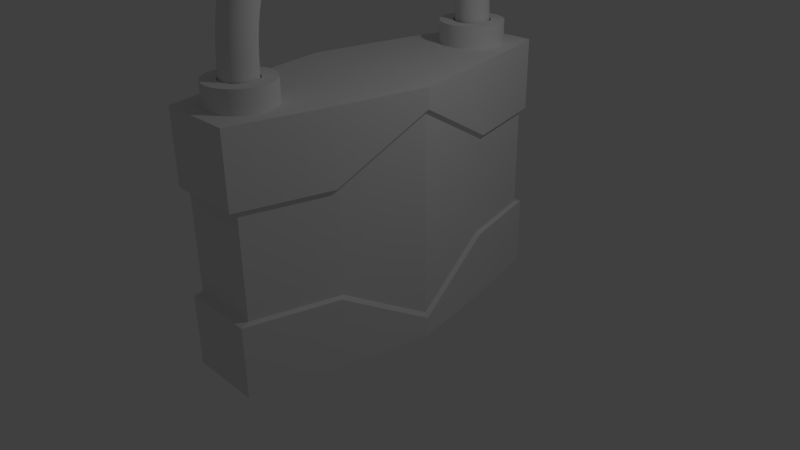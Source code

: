 # Source: Candado.blend  (saved by Blender 2.75.0; exported with 4.5.12 LTS)
import bpy
from mathutils import Matrix  # noqa: F401  (used for matrix-valued properties, if any)

bpy.ops.wm.read_factory_settings(use_empty=True)
scene = bpy.context.scene
scene.name = 'Scene'

# ---- collections
col_collection_1 = bpy.data.collections.new('Collection 1'); scene.collection.children.link(col_collection_1)

# ---- materials (node trees are filled in below, after node groups)
mat_material = bpy.data.materials.new('Material')
mat_material.alpha_threshold = 0.0
mat_material.use_transparent_shadow = False
mat_material.roughness = 0.5
mat_material.line_color = (0.0, 0.0, 0.0, 1.0)

# ---- material node trees

# ---- world
world_world = bpy.data.worlds.new('World'); scene.world = world_world
world_world.color = (0.05088, 0.05088, 0.05088)
world_world.use_sun_shadow = False
world_world.sun_shadow_jitter_overblur = 0.0
world_world.cycles.sampling_method = 'MANUAL'
world_world.cycles.sample_map_resolution = 256

# ---- cameras
cam_camera = bpy.data.cameras.new('Camera')
cam_camera.clip_end = 100.0
cam_camera.lens = 35.0
cam_camera.sensor_width = 32.0
cam_camera.sensor_height = 18.0
cam_camera.ortho_scale = 7.314
cam_camera.dof.focus_distance = 0.0
cam_camera.dof.aperture_fstop = 128.0

# ---- lights
light_lamp = bpy.data.lights.new('Lamp', 'POINT')
light_lamp.transmission_factor = 0.0
light_lamp.cutoff_distance = 30.0
light_lamp.energy = 100.0
light_lamp.shadow_buffer_clip_start = 1.001
light_lamp.shadow_soft_size = 0.1
light_lamp.shadow_maximum_resolution = 0.006
light_lamp.use_absolute_resolution = True
light_lamp.cycles.use_multiple_importance_sampling = False

# ---- meshes
me_mesh = bpy.data.meshes.new('Mesh')
me_mesh.from_pydata([(-0.8138, 0.03737, 0.05068), (-0.7905, 0.03697, 0.0964), (-0.7543, 0.03633, 0.1327), (-0.7086, 0.03553, 0.156), (-0.6579, 0.03465, 0.164), (-0.6072, 0.03376, 0.156), (-0.5615, 0.03297, 0.1327), (-0.5252, 0.03233, 0.0964), (-0.5019, 0.03193, 0.05068), (-0.4939, 0.03179, -1.577e-07), (-0.5019, 0.03193, -0.05068), (-0.5252, 0.03233, -0.0964), (-0.5615, 0.03297, -0.1327), (-0.6072, 0.03376, -0.156), (-0.6579, 0.03465, -0.164), (-0.7086, 0.03553, -0.156), (-0.7543, 0.03633, -0.1327), (-0.7905, 0.03697, -0.0964), (-0.8138, 0.03737, -0.05068), (-0.8219, 0.03751, 2.454e-07), (-0.8106, 0.1628, 0.05068), (-0.7874, 0.1619, 0.0964), (-0.7511, 0.1605, 0.1327), (-0.7054, 0.1588, 0.156), (-0.6548, 0.1568, 0.164), (-0.6041, 0.1549, 0.156), (-0.5584, 0.1531, 0.1327), (-0.5222, 0.1517, 0.0964), (-0.4989, 0.1508, 0.05068), (-0.4909, 0.1505, -1.575e-07), (-0.4989, 0.1508, -0.05068), (-0.5222, 0.1517, -0.0964), (-0.5584, 0.1531, -0.1327), (-0.6041, 0.1549, -0.156), (-0.6548, 0.1568, -0.164), (-0.7054, 0.1588, -0.156), (-0.7511, 0.1605, -0.1327), (-0.7874, 0.1619, -0.0964), (-0.8106, 0.1628, -0.05068), (-0.8187, 0.1631, 2.453e-07), (-0.8045, 0.2822, 0.05068), (-0.7812, 0.2806, 0.0964), (-0.745, 0.278, 0.1327), (-0.6994, 0.2748, 0.156), (-0.6489, 0.2712, 0.164), (-0.5983, 0.2677, 0.156), (-0.5527, 0.2644, 0.1327), (-0.5165, 0.2619, 0.0964), (-0.4933, 0.2602, 0.05068), (-0.4853, 0.2597, -1.574e-07), (-0.4933, 0.2602, -0.05068), (-0.5165, 0.2619, -0.0964), (-0.5527, 0.2644, -0.1327), (-0.5983, 0.2677, -0.156), (-0.6489, 0.2712, -0.164), (-0.6994, 0.2748, -0.156), (-0.745, 0.278, -0.1327), (-0.7812, 0.2806, -0.0964), (-0.8045, 0.2822, -0.05068), (-0.8125, 0.2828, 2.454e-07), (-0.7942, 0.3964, 0.05068), (-0.771, 0.3938, 0.0964), (-0.735, 0.3896, 0.1327), (-0.6896, 0.3843, 0.156), (-0.6392, 0.3785, 0.164), (-0.5889, 0.3727, 0.156), (-0.5435, 0.3674, 0.1327), (-0.5074, 0.3633, 0.0964), (-0.4843, 0.3606, 0.05068), (-0.4763, 0.3597, -1.572e-07), (-0.4843, 0.3606, -0.05068), (-0.5074, 0.3633, -0.0964), (-0.5435, 0.3674, -0.1327), (-0.5889, 0.3727, -0.156), (-0.6392, 0.3785, -0.164), (-0.6896, 0.3843, -0.156), (-0.735, 0.3896, -0.1327), (-0.771, 0.3938, -0.0964), (-0.7942, 0.3964, -0.05068), (-0.8022, 0.3974, 2.442e-07), (-0.7786, 0.5062, 0.05068), (-0.7556, 0.5022, 0.0964), (-0.7199, 0.4959, 0.1327), (-0.6749, 0.488, 0.156), (-0.625, 0.4792, 0.164), (-0.575, 0.4705, 0.156), (-0.53, 0.4625, 0.1327), (-0.4943, 0.4563, 0.0964), (-0.4713, 0.4522, 0.05068), (-0.4634, 0.4508, -1.562e-07), (-0.4713, 0.4522, -0.05068), (-0.4943, 0.4563, -0.0964), (-0.53, 0.4625, -0.1327), (-0.575, 0.4705, -0.156), (-0.625, 0.4792, -0.164), (-0.6749, 0.488, -0.156), (-0.7199, 0.4959, -0.1327), (-0.7556, 0.5022, -0.0964), (-0.7786, 0.5062, -0.05068), (-0.7865, 0.5076, 2.452e-07), (-0.7563, 0.6122, 0.05068), (-0.7337, 0.6065, 0.0964), (-0.6985, 0.5976, 0.1327), (-0.6542, 0.5864, 0.156), (-0.6051, 0.574, 0.164), (-0.5559, 0.5616, 0.156), (-0.5116, 0.5504, 0.1327), (-0.4764, 0.5415, 0.0964), (-0.4538, 0.5358, 0.05068), (-0.4461, 0.5338, -1.558e-07), (-0.4538, 0.5358, -0.05068), (-0.4764, 0.5415, -0.0964), (-0.5116, 0.5504, -0.1327), (-0.5559, 0.5616, -0.156), (-0.6051, 0.574, -0.164), (-0.6542, 0.5864, -0.156), (-0.6985, 0.5976, -0.1327), (-0.7337, 0.6065, -0.0964), (-0.7563, 0.6122, -0.05068), (-0.7641, 0.6141, 2.438e-07), (-0.7259, 0.7146, 0.05068), (-0.7039, 0.7069, 0.0964), (-0.6697, 0.695, 0.1327), (-0.6265, 0.68, 0.156), (-0.5786, 0.6633, 0.164), (-0.5308, 0.6467, 0.156), (-0.4876, 0.6317, 0.1327), (-0.4533, 0.6198, 0.0964), (-0.4313, 0.6121, 0.05068), (-0.4237, 0.6095, -1.548e-07), (-0.4313, 0.6121, -0.05068), (-0.4533, 0.6198, -0.0964), (-0.4876, 0.6317, -0.1327), (-0.5308, 0.6467, -0.156), (-0.5786, 0.6633, -0.164), (-0.6265, 0.68, -0.156), (-0.6697, 0.695, -0.1327), (-0.7039, 0.7069, -0.0964), (-0.7259, 0.7146, -0.05068), (-0.7335, 0.7172, 2.428e-07), (-0.6862, 0.8134, 0.05068), (-0.6651, 0.8036, 0.0964), (-0.6322, 0.7884, 0.1327), (-0.5907, 0.7692, 0.156), (-0.5447, 0.7479, 0.164), (-0.4987, 0.7266, 0.156), (-0.4572, 0.7074, 0.1327), (-0.4243, 0.6921, 0.0964), (-0.4032, 0.6823, 0.05068), (-0.3959, 0.6789, -1.558e-07), (-0.4032, 0.6823, -0.05068), (-0.4243, 0.6921, -0.0964), (-0.4572, 0.7074, -0.1327), (-0.4987, 0.7266, -0.156), (-0.5447, 0.7479, -0.164), (-0.5907, 0.7692, -0.156), (-0.6322, 0.7884, -0.1327), (-0.6651, 0.8036, -0.0964), (-0.6862, 0.8134, -0.05068), (-0.6935, 0.8168, 2.428e-07), (-0.635, 0.9101, 0.05068), (-0.6152, 0.8979, 0.0964), (-0.5843, 0.8788, 0.1327), (-0.5454, 0.8548, 0.156), (-0.5023, 0.8282, 0.164), (-0.4592, 0.8016, 0.156), (-0.4203, 0.7776, 0.1327), (-0.3894, 0.7585, 0.0964), (-0.3696, 0.7463, 0.05068), (-0.3627, 0.7421, -1.558e-07), (-0.3696, 0.7463, -0.05068), (-0.3894, 0.7585, -0.0964), (-0.4203, 0.7776, -0.1327), (-0.4592, 0.8016, -0.156), (-0.5023, 0.8282, -0.164), (-0.5454, 0.8548, -0.156), (-0.5843, 0.8788, -0.1327), (-0.6152, 0.8979, -0.0964), (-0.635, 0.9101, -0.05068), (-0.6419, 0.9143, 2.447e-07), (-0.5225, 1.067, 0.05068), (-0.5048, 1.052, 0.0964), (-0.4772, 1.028, 0.1327), (-0.4425, 0.9988, 0.156), (-0.404, 0.9658, 0.164), (-0.3655, 0.9328, 0.156), (-0.3308, 0.9031, 0.1327), (-0.3032, 0.8795, 0.0964), (-0.2855, 0.8643, 0.05068), (-0.2794, 0.8591, -1.576e-07), (-0.2855, 0.8643, -0.05068), (-0.3032, 0.8795, -0.0964), (-0.3308, 0.9031, -0.1327), (-0.3655, 0.9328, -0.156), (-0.404, 0.9658, -0.164), (-0.4425, 0.9988, -0.156), (-0.4772, 1.028, -0.1327), (-0.5048, 1.052, -0.0964), (-0.5225, 1.067, -0.05068), (-0.5286, 1.072, 2.484e-07), (-0.3905, 1.196, 0.05068), (-0.3758, 1.178, 0.0964), (-0.3529, 1.15, 0.1327), (-0.324, 1.115, 0.156), (-0.292, 1.075, 0.164), (-0.26, 1.036, 0.156), (-0.2312, 1.001, 0.1327), (-0.2083, 0.9725, 0.0964), (-0.1935, 0.9544, 0.05068), (-0.1885, 0.9482, -1.576e-07), (-0.1935, 0.9544, -0.05068), (-0.2083, 0.9725, -0.0964), (-0.2312, 1.001, -0.1327), (-0.26, 1.036, -0.156), (-0.292, 1.075, -0.164), (-0.324, 1.115, -0.156), (-0.3529, 1.15, -0.1327), (-0.3758, 1.178, -0.0964), (-0.3905, 1.196, -0.05068), (-0.3956, 1.203, 2.503e-07), (-0.2423, 1.296, 0.05068), (-0.231, 1.276, 0.0964), (-0.2134, 1.244, 0.1327), (-0.1911, 1.204, 0.156), (-0.1665, 1.16, 0.164), (-0.1419, 1.116, 0.156), (-0.1197, 1.076, 0.1327), (-0.1021, 1.044, 0.0964), (-0.09078, 1.023, 0.05068), (-0.08688, 1.016, -1.632e-07), (-0.09078, 1.023, -0.05068), (-0.1021, 1.044, -0.0964), (-0.1197, 1.076, -0.1327), (-0.1419, 1.116, -0.156), (-0.1665, 1.16, -0.164), (-0.1911, 1.204, -0.156), (-0.2134, 1.244, -0.1327), (-0.231, 1.276, -0.0964), (-0.2423, 1.296, -0.05068), (-0.2462, 1.303, 2.54e-07), (-0.0812, 1.369, 0.05068), (-0.07321, 1.347, 0.0964), (-0.06077, 1.313, 0.1327), (-0.04508, 1.27, 0.156), (-0.0277, 1.222, 0.164), (-0.01032, 1.175, 0.156), (0.005361, 1.132, 0.1327), (0.01781, 1.098, 0.0964), (0.0258, 1.076, 0.05068), (0.02855, 1.068, -1.632e-07), (0.0258, 1.076, -0.05068), (0.01781, 1.098, -0.0964), (0.005361, 1.132, -0.1327), (-0.01032, 1.175, -0.156), (-0.0277, 1.222, -0.164), (-0.04508, 1.27, -0.156), (-0.06077, 1.313, -0.1327), (-0.07321, 1.347, -0.0964), (-0.0812, 1.369, -0.05068), (-0.08395, 1.376, 2.615e-07), (0.08995, 1.418, 0.05068), (0.09508, 1.395, 0.0964), (0.1031, 1.36, 0.1327), (0.1131, 1.315, 0.156), (0.1243, 1.266, 0.164), (0.1355, 1.216, 0.156), (0.1455, 1.172, 0.1327), (0.1535, 1.136, 0.0964), (0.1586, 1.113, 0.05068), (0.1604, 1.106, -1.595e-07), (0.1586, 1.113, -0.05068), (0.1535, 1.136, -0.0964), (0.1455, 1.172, -0.1327), (0.1355, 1.216, -0.156), (0.1243, 1.266, -0.164), (0.1131, 1.315, -0.156), (0.1031, 1.36, -0.1327), (0.09508, 1.395, -0.0964), (0.08995, 1.418, -0.05068), (0.08819, 1.426, 2.54e-07), (0.2699, 1.448, 0.05068), (0.2728, 1.425, 0.0964), (0.2773, 1.389, 0.1327), (0.283, 1.343, 0.156), (0.2894, 1.293, 0.164), (0.2957, 1.243, 0.156), (0.3014, 1.198, 0.1327), (0.3059, 1.162, 0.0964), (0.3088, 1.138, 0.05068), (0.3098, 1.13, -1.632e-07), (0.3088, 1.138, -0.05068), (0.3059, 1.162, -0.0964), (0.3014, 1.198, -0.1327), (0.2957, 1.243, -0.156), (0.2894, 1.293, -0.164), (0.283, 1.343, -0.156), (0.2773, 1.389, -0.1327), (0.2728, 1.425, -0.0964), (0.2699, 1.448, -0.05068), (0.2689, 1.456, 2.54e-07), (0.4586, 1.464, 0.05068), (0.46, 1.441, 0.0964), (0.462, 1.404, 0.1327), (0.4646, 1.359, 0.156), (0.4675, 1.308, 0.164), (0.4704, 1.258, 0.156), (0.4729, 1.212, 0.1327), (0.475, 1.176, 0.0964), (0.4763, 1.153, 0.05068), (0.4768, 1.145, -1.595e-07), (0.4763, 1.153, -0.05068), (0.475, 1.176, -0.0964), (0.4729, 1.212, -0.1327), (0.4704, 1.258, -0.156), (0.4675, 1.308, -0.164), (0.4646, 1.359, -0.156), (0.462, 1.404, -0.1327), (0.46, 1.441, -0.0964), (0.4586, 1.464, -0.05068), (0.4582, 1.472, 2.615e-07), (0.6566, 1.47, 0.05068), (0.6569, 1.447, 0.0964), (0.6574, 1.41, 0.1327), (0.658, 1.365, 0.156), (0.6586, 1.314, 0.164), (0.6593, 1.263, 0.156), (0.6599, 1.217, 0.1327), (0.6603, 1.181, 0.0964), (0.6606, 1.158, 0.05068), (0.6607, 1.15, -1.67e-07), (0.6606, 1.158, -0.05068), (0.6603, 1.181, -0.0964), (0.6599, 1.217, -0.1327), (0.6593, 1.263, -0.156), (0.6586, 1.314, -0.164), (0.658, 1.365, -0.156), (0.6574, 1.41, -0.1327), (0.6569, 1.447, -0.0964), (0.6566, 1.47, -0.05068), (0.6565, 1.478, 2.503e-07), (0.8645, 1.469, 0.05068), (0.8643, 1.446, 0.0964), (0.8639, 1.41, 0.1327), (0.8634, 1.364, 0.156), (0.8628, 1.313, 0.164), (0.8623, 1.262, 0.156), (0.8618, 1.217, 0.1327), (0.8614, 1.18, 0.0964), (0.8612, 1.157, 0.05068), (0.8611, 1.149, -1.595e-07), (0.8612, 1.157, -0.05068), (0.8614, 1.18, -0.0964), (0.8618, 1.217, -0.1327), (0.8623, 1.262, -0.156), (0.8628, 1.313, -0.164), (0.8634, 1.364, -0.156), (0.8639, 1.41, -0.1327), (0.8643, 1.446, -0.0964), (0.8645, 1.469, -0.05068), (0.8646, 1.477, 2.54e-07), (1.083, 1.465, 0.05068), (1.082, 1.442, 0.0964), (1.082, 1.406, 0.1327), (1.081, 1.36, 0.156), (1.315, 1.305, 0.164), (1.22, 1.259, 0.156), (1.142, 1.213, 0.1327), (1.078, 1.177, 0.0964), (1.077, 1.153, 0.05068), (1.077, 1.145, -1.632e-07), (1.077, 1.153, -0.05068), (1.078, 1.177, -0.0964), (1.142, 1.213, -0.1327), (1.22, 1.259, -0.156), (1.314, 1.305, -0.164), (1.081, 1.36, -0.156), (1.082, 1.406, -0.1327), (1.082, 1.442, -0.0964), (1.083, 1.465, -0.05068), (1.083, 1.473, 2.54e-07), (1.319, 1.461, 0.05068), (1.319, 1.438, 0.0964), (1.318, 1.402, 0.1327), (1.318, 1.356, 0.156), (1.317, 1.255, 0.156), (1.316, 1.209, 0.1327), (1.316, 1.173, 0.0964), (1.315, 1.149, 0.05068), (1.315, 1.141, -1.675e-07), (1.315, 1.149, -0.05068), (1.316, 1.173, -0.0964), (1.316, 1.209, -0.1327), (1.317, 1.255, -0.156), (1.318, 1.356, -0.156), (1.318, 1.402, -0.1327), (1.319, 1.438, -0.0964), (1.319, 1.461, -0.05068), (1.319, 1.469, 2.572e-07), (3.035, 1.46, 0.05068), (3.035, 1.437, 0.0964), (3.036, 1.401, 0.1327), (3.036, 1.355, 0.156), (3.036, 1.304, 0.164), (3.037, 1.254, 0.156), (3.037, 1.208, 0.1327), (3.037, 1.172, 0.0964), (3.037, 1.148, 0.05068), (3.037, 1.14, -2.826e-07), (3.037, 1.148, -0.05068), (3.037, 1.172, -0.0964), (3.037, 1.208, -0.1327), (3.037, 1.254, -0.156), (3.036, 1.304, -0.164), (3.036, 1.355, -0.156), (3.036, 1.401, -0.1327), (3.035, 1.437, -0.0964), (3.035, 1.46, -0.05068), (3.035, 1.468, 1.533e-07), (-0.8138, -0.03737, 0.05068), (-0.7905, -0.03697, 0.0964), (-0.7543, -0.03633, 0.1327), (-0.7086, -0.03553, 0.156), (-0.6579, -0.03465, 0.164), (-0.6072, -0.03376, 0.156), (-0.5615, -0.03297, 0.1327), (-0.5252, -0.03233, 0.0964), (-0.5019, -0.03193, 0.05068), (-0.4939, -0.03179, -1.577e-07), (-0.5019, -0.03193, -0.05068), (-0.5252, -0.03233, -0.0964), (-0.5615, -0.03297, -0.1327), (-0.6072, -0.03376, -0.156), (-0.6579, -0.03465, -0.164), (-0.7086, -0.03553, -0.156), (-0.7543, -0.03633, -0.1327), (-0.7905, -0.03697, -0.0964), (-0.8138, -0.03737, -0.05068), (-0.8219, -0.03751, 2.454e-07), (-0.8106, -0.1628, 0.05068), (-0.7874, -0.1619, 0.0964), (-0.7511, -0.1605, 0.1327), (-0.7054, -0.1588, 0.156), (-0.6548, -0.1568, 0.164), (-0.6041, -0.1549, 0.156), (-0.5584, -0.1531, 0.1327), (-0.5222, -0.1517, 0.0964), (-0.4989, -0.1508, 0.05068), (-0.4909, -0.1505, -1.575e-07), (-0.4989, -0.1508, -0.05068), (-0.5222, -0.1517, -0.0964), (-0.5584, -0.1531, -0.1327), (-0.6041, -0.1549, -0.156), (-0.6548, -0.1568, -0.164), (-0.7054, -0.1588, -0.156), (-0.7511, -0.1605, -0.1327), (-0.7874, -0.1619, -0.0964), (-0.8106, -0.1628, -0.05068), (-0.8187, -0.1631, 2.453e-07), (-0.8045, -0.2822, 0.05068), (-0.7812, -0.2806, 0.0964), (-0.745, -0.278, 0.1327), (-0.6994, -0.2748, 0.156), (-0.6489, -0.2712, 0.164), (-0.5983, -0.2677, 0.156), (-0.5527, -0.2644, 0.1327), (-0.5165, -0.2619, 0.0964), (-0.4933, -0.2602, 0.05068), (-0.4853, -0.2597, -1.574e-07), (-0.4933, -0.2602, -0.05068), (-0.5165, -0.2619, -0.0964), (-0.5527, -0.2644, -0.1327), (-0.5983, -0.2677, -0.156), (-0.6489, -0.2712, -0.164), (-0.6994, -0.2748, -0.156), (-0.745, -0.278, -0.1327), (-0.7812, -0.2806, -0.0964), (-0.8045, -0.2822, -0.05068), (-0.8125, -0.2828, 2.454e-07), (-0.7942, -0.3964, 0.05068), (-0.771, -0.3938, 0.0964), (-0.735, -0.3896, 0.1327), (-0.6896, -0.3843, 0.156), (-0.6392, -0.3785, 0.164), (-0.5889, -0.3727, 0.156), (-0.5435, -0.3674, 0.1327), (-0.5074, -0.3633, 0.0964), (-0.4843, -0.3606, 0.05068), (-0.4763, -0.3597, -1.572e-07), (-0.4843, -0.3606, -0.05068), (-0.5074, -0.3633, -0.0964), (-0.5435, -0.3674, -0.1327), (-0.5889, -0.3727, -0.156), (-0.6392, -0.3785, -0.164), (-0.6896, -0.3843, -0.156), (-0.735, -0.3896, -0.1327), (-0.771, -0.3938, -0.0964), (-0.7942, -0.3964, -0.05068), (-0.8022, -0.3974, 2.442e-07), (-0.7786, -0.5062, 0.05068), (-0.7556, -0.5022, 0.0964), (-0.7199, -0.4959, 0.1327), (-0.6749, -0.488, 0.156), (-0.625, -0.4792, 0.164), (-0.575, -0.4705, 0.156), (-0.53, -0.4625, 0.1327), (-0.4943, -0.4563, 0.0964), (-0.4713, -0.4522, 0.05068), (-0.4634, -0.4508, -1.562e-07), (-0.4713, -0.4522, -0.05068), (-0.4943, -0.4563, -0.0964), (-0.53, -0.4625, -0.1327), (-0.575, -0.4705, -0.156), (-0.625, -0.4792, -0.164), (-0.6749, -0.488, -0.156), (-0.7199, -0.4959, -0.1327), (-0.7556, -0.5022, -0.0964), (-0.7786, -0.5062, -0.05068), (-0.7865, -0.5076, 2.452e-07), (-0.7563, -0.6122, 0.05068), (-0.7337, -0.6065, 0.0964), (-0.6985, -0.5976, 0.1327), (-0.6542, -0.5864, 0.156), (-0.6051, -0.574, 0.164), (-0.5559, -0.5616, 0.156), (-0.5116, -0.5504, 0.1327), (-0.4764, -0.5415, 0.0964), (-0.4538, -0.5358, 0.05068), (-0.4461, -0.5338, -1.558e-07), (-0.4538, -0.5358, -0.05068), (-0.4764, -0.5415, -0.0964), (-0.5116, -0.5504, -0.1327), (-0.5559, -0.5616, -0.156), (-0.6051, -0.574, -0.164), (-0.6542, -0.5864, -0.156), (-0.6985, -0.5976, -0.1327), (-0.7337, -0.6065, -0.0964), (-0.7563, -0.6122, -0.05068), (-0.7641, -0.6141, 2.438e-07), (-0.7259, -0.7146, 0.05068), (-0.7039, -0.7069, 0.0964), (-0.6697, -0.695, 0.1327), (-0.6265, -0.68, 0.156), (-0.5786, -0.6633, 0.164), (-0.5308, -0.6467, 0.156), (-0.4876, -0.6317, 0.1327), (-0.4533, -0.6198, 0.0964), (-0.4313, -0.6121, 0.05068), (-0.4237, -0.6095, -1.548e-07), (-0.4313, -0.6121, -0.05068), (-0.4533, -0.6198, -0.0964), (-0.4876, -0.6317, -0.1327), (-0.5308, -0.6467, -0.156), (-0.5786, -0.6633, -0.164), (-0.6265, -0.68, -0.156), (-0.6697, -0.695, -0.1327), (-0.7039, -0.7069, -0.0964), (-0.7259, -0.7146, -0.05068), (-0.7335, -0.7172, 2.428e-07), (-0.6862, -0.8134, 0.05068), (-0.6651, -0.8036, 0.0964), (-0.6322, -0.7884, 0.1327), (-0.5907, -0.7692, 0.156), (-0.5447, -0.7479, 0.164), (-0.4987, -0.7266, 0.156), (-0.4572, -0.7074, 0.1327), (-0.4243, -0.6921, 0.0964), (-0.4032, -0.6823, 0.05068), (-0.3959, -0.6789, -1.558e-07), (-0.4032, -0.6823, -0.05068), (-0.4243, -0.6921, -0.0964), (-0.4572, -0.7074, -0.1327), (-0.4987, -0.7266, -0.156), (-0.5447, -0.7479, -0.164), (-0.5907, -0.7692, -0.156), (-0.6322, -0.7884, -0.1327), (-0.6651, -0.8036, -0.0964), (-0.6862, -0.8134, -0.05068), (-0.6935, -0.8168, 2.428e-07), (-0.635, -0.9101, 0.05068), (-0.6152, -0.8979, 0.0964), (-0.5843, -0.8788, 0.1327), (-0.5454, -0.8548, 0.156), (-0.5023, -0.8282, 0.164), (-0.4592, -0.8016, 0.156), (-0.4203, -0.7776, 0.1327), (-0.3894, -0.7585, 0.0964), (-0.3696, -0.7463, 0.05068), (-0.3627, -0.7421, -1.558e-07), (-0.3696, -0.7463, -0.05068), (-0.3894, -0.7585, -0.0964), (-0.4203, -0.7776, -0.1327), (-0.4592, -0.8016, -0.156), (-0.5023, -0.8282, -0.164), (-0.5454, -0.8548, -0.156), (-0.5843, -0.8788, -0.1327), (-0.6152, -0.8979, -0.0964), (-0.635, -0.9101, -0.05068), (-0.6419, -0.9143, 2.447e-07), (-0.5225, -1.067, 0.05068), (-0.5048, -1.052, 0.0964), (-0.4772, -1.028, 0.1327), (-0.4425, -0.9988, 0.156), (-0.404, -0.9658, 0.164), (-0.3655, -0.9328, 0.156), (-0.3308, -0.9031, 0.1327), (-0.3032, -0.8795, 0.0964), (-0.2855, -0.8643, 0.05068), (-0.2794, -0.8591, -1.576e-07), (-0.2855, -0.8643, -0.05068), (-0.3032, -0.8795, -0.0964), (-0.3308, -0.9031, -0.1327), (-0.3655, -0.9328, -0.156), (-0.404, -0.9658, -0.164), (-0.4425, -0.9988, -0.156), (-0.4772, -1.028, -0.1327), (-0.5048, -1.052, -0.0964), (-0.5225, -1.067, -0.05068), (-0.5286, -1.072, 2.484e-07), (-0.3905, -1.196, 0.05068), (-0.3758, -1.178, 0.0964), (-0.3529, -1.15, 0.1327), (-0.324, -1.115, 0.156), (-0.292, -1.075, 0.164), (-0.26, -1.036, 0.156), (-0.2312, -1.001, 0.1327), (-0.2083, -0.9725, 0.0964), (-0.1935, -0.9544, 0.05068), (-0.1885, -0.9482, -1.576e-07), (-0.1935, -0.9544, -0.05068), (-0.2083, -0.9725, -0.0964), (-0.2312, -1.001, -0.1327), (-0.26, -1.036, -0.156), (-0.292, -1.075, -0.164), (-0.324, -1.115, -0.156), (-0.3529, -1.15, -0.1327), (-0.3758, -1.178, -0.0964), (-0.3905, -1.196, -0.05068), (-0.3956, -1.203, 2.503e-07), (-0.2423, -1.296, 0.05068), (-0.231, -1.276, 0.0964), (-0.2134, -1.244, 0.1327), (-0.1911, -1.204, 0.156), (-0.1665, -1.16, 0.164), (-0.1419, -1.116, 0.156), (-0.1197, -1.076, 0.1327), (-0.1021, -1.044, 0.0964), (-0.09078, -1.023, 0.05068), (-0.08688, -1.016, -1.632e-07), (-0.09078, -1.023, -0.05068), (-0.1021, -1.044, -0.0964), (-0.1197, -1.076, -0.1327), (-0.1419, -1.116, -0.156), (-0.1665, -1.16, -0.164), (-0.1911, -1.204, -0.156), (-0.2134, -1.244, -0.1327), (-0.231, -1.276, -0.0964), (-0.2423, -1.296, -0.05068), (-0.2462, -1.303, 2.54e-07), (-0.0812, -1.369, 0.05068), (-0.07321, -1.347, 0.0964), (-0.06077, -1.313, 0.1327), (-0.04508, -1.27, 0.156), (-0.0277, -1.222, 0.164), (-0.01032, -1.175, 0.156), (0.005361, -1.132, 0.1327), (0.01781, -1.098, 0.0964), (0.0258, -1.076, 0.05068), (0.02855, -1.068, -1.632e-07), (0.0258, -1.076, -0.05068), (0.01781, -1.098, -0.0964), (0.005361, -1.132, -0.1327), (-0.01032, -1.175, -0.156), (-0.0277, -1.222, -0.164), (-0.04508, -1.27, -0.156), (-0.06077, -1.313, -0.1327), (-0.07321, -1.347, -0.0964), (-0.0812, -1.369, -0.05068), (-0.08395, -1.376, 2.615e-07), (0.08995, -1.418, 0.05068), (0.09508, -1.395, 0.0964), (0.1031, -1.36, 0.1327), (0.1131, -1.315, 0.156), (0.1243, -1.266, 0.164), (0.1355, -1.216, 0.156), (0.1455, -1.172, 0.1327), (0.1535, -1.136, 0.0964), (0.1586, -1.113, 0.05068), (0.1604, -1.106, -1.595e-07), (0.1586, -1.113, -0.05068), (0.1535, -1.136, -0.0964), (0.1455, -1.172, -0.1327), (0.1355, -1.216, -0.156), (0.1243, -1.266, -0.164), (0.1131, -1.315, -0.156), (0.1031, -1.36, -0.1327), (0.09508, -1.395, -0.0964), (0.08995, -1.418, -0.05068), (0.08819, -1.426, 2.54e-07), (0.2699, -1.448, 0.05068), (0.2728, -1.425, 0.0964), (0.2773, -1.389, 0.1327), (0.283, -1.343, 0.156), (0.2894, -1.293, 0.164), (0.2957, -1.243, 0.156), (0.3014, -1.198, 0.1327), (0.3059, -1.162, 0.0964), (0.3088, -1.138, 0.05068), (0.3098, -1.13, -1.632e-07), (0.3088, -1.138, -0.05068), (0.3059, -1.162, -0.0964), (0.3014, -1.198, -0.1327), (0.2957, -1.243, -0.156), (0.2894, -1.293, -0.164), (0.283, -1.343, -0.156), (0.2773, -1.389, -0.1327), (0.2728, -1.425, -0.0964), (0.2699, -1.448, -0.05068), (0.2689, -1.456, 2.54e-07), (0.4586, -1.464, 0.05068), (0.46, -1.441, 0.0964), (0.462, -1.404, 0.1327), (0.4646, -1.359, 0.156), (0.4675, -1.308, 0.164), (0.4704, -1.258, 0.156), (0.4729, -1.212, 0.1327), (0.475, -1.176, 0.0964), (0.4763, -1.153, 0.05068), (0.4768, -1.145, -1.595e-07), (0.4763, -1.153, -0.05068), (0.475, -1.176, -0.0964), (0.4729, -1.212, -0.1327), (0.4704, -1.258, -0.156), (0.4675, -1.308, -0.164), (0.4646, -1.359, -0.156), (0.462, -1.404, -0.1327), (0.46, -1.441, -0.0964), (0.4586, -1.464, -0.05068), (0.4582, -1.472, 2.615e-07), (0.6566, -1.47, 0.05068), (0.6569, -1.447, 0.0964), (0.6574, -1.41, 0.1327), (0.658, -1.365, 0.156), (0.6586, -1.314, 0.164), (0.6593, -1.263, 0.156), (0.6599, -1.217, 0.1327), (0.6603, -1.181, 0.0964), (0.6606, -1.158, 0.05068), (0.6607, -1.15, -1.67e-07), (0.6606, -1.158, -0.05068), (0.6603, -1.181, -0.0964), (0.6599, -1.217, -0.1327), (0.6593, -1.263, -0.156), (0.6586, -1.314, -0.164), (0.658, -1.365, -0.156), (0.6574, -1.41, -0.1327), (0.6569, -1.447, -0.0964), (0.6566, -1.47, -0.05068), (0.6565, -1.478, 2.503e-07), (0.8645, -1.469, 0.05068), (0.8643, -1.446, 0.0964), (0.8639, -1.41, 0.1327), (0.8634, -1.364, 0.156), (0.8628, -1.313, 0.164), (0.8623, -1.262, 0.156), (0.8618, -1.217, 0.1327), (0.8614, -1.18, 0.0964), (0.8612, -1.157, 0.05068), (0.8611, -1.149, -1.595e-07), (0.8612, -1.157, -0.05068), (0.8614, -1.18, -0.0964), (0.8618, -1.217, -0.1327), (0.8623, -1.262, -0.156), (0.8628, -1.313, -0.164), (0.8634, -1.364, -0.156), (0.8639, -1.41, -0.1327), (0.8643, -1.446, -0.0964), (0.8645, -1.469, -0.05068), (0.8646, -1.477, 2.54e-07), (1.083, -1.465, 0.05068), (1.082, -1.442, 0.0964), (1.082, -1.406, 0.1327), (1.081, -1.36, 0.156), (1.308, -1.306, 0.164), (1.226, -1.259, 0.156), (1.15, -1.213, 0.1327), (1.078, -1.177, 0.0964), (1.077, -1.153, 0.05068), (1.077, -1.145, -1.632e-07), (1.077, -1.153, -0.05068), (1.078, -1.177, -0.0964), (1.15, -1.213, -0.1327), (1.226, -1.259, -0.156), (1.308, -1.306, -0.164), (1.081, -1.36, -0.156), (1.082, -1.406, -0.1327), (1.082, -1.442, -0.0964), (1.083, -1.465, -0.05068), (1.083, -1.473, 2.54e-07), (1.312, -1.461, 0.05068), (1.312, -1.438, 0.0964), (1.311, -1.402, 0.1327), (1.311, -1.356, 0.156), (1.31, -1.255, 0.156), (1.309, -1.209, 0.1327), (1.309, -1.173, 0.0964), (1.309, -1.149, 0.05068), (1.309, -1.141, -1.67e-07), (1.309, -1.149, -0.05068), (1.309, -1.173, -0.0964), (1.309, -1.209, -0.1327), (1.31, -1.255, -0.156), (1.311, -1.356, -0.156), (1.311, -1.402, -0.1327), (1.312, -1.438, -0.0964), (1.312, -1.461, -0.05068), (1.312, -1.469, 2.577e-07), (1.553, -1.46, 0.05068), (1.553, -1.437, 0.0964), (1.553, -1.401, 0.1327), (1.553, -1.355, 0.156), (1.554, -1.304, 0.164), (1.554, -1.254, 0.156), (1.554, -1.208, 0.1327), (1.554, -1.172, 0.0964), (1.555, -1.148, 0.05068), (1.555, -1.14, -1.707e-07), (1.555, -1.148, -0.05068), (1.554, -1.172, -0.0964), (1.554, -1.208, -0.1327), (1.554, -1.254, -0.156), (1.554, -1.304, -0.164), (1.553, -1.355, -0.156), (1.553, -1.401, -0.1327), (1.553, -1.437, -0.0964), (1.553, -1.46, -0.05068), (1.553, -1.468, 2.652e-07)], [], [(0, 20, 39, 19), (1, 21, 20, 0), (2, 22, 21, 1), (3, 23, 22, 2), (4, 24, 23, 3), (5, 25, 24, 4), (6, 26, 25, 5), (7, 27, 26, 6), (8, 28, 27, 7), (9, 29, 28, 8), (10, 30, 29, 9), (11, 31, 30, 10), (12, 32, 31, 11), (13, 33, 32, 12), (14, 34, 33, 13), (15, 35, 34, 14), (16, 36, 35, 15), (17, 37, 36, 16), (18, 38, 37, 17), (19, 39, 38, 18), (20, 40, 59, 39), (21, 41, 40, 20), (22, 42, 41, 21), (23, 43, 42, 22), (24, 44, 43, 23), (25, 45, 44, 24), (26, 46, 45, 25), (27, 47, 46, 26), (28, 48, 47, 27), (29, 49, 48, 28), (30, 50, 49, 29), (31, 51, 50, 30), (32, 52, 51, 31), (33, 53, 52, 32), (34, 54, 53, 33), (35, 55, 54, 34), (36, 56, 55, 35), (37, 57, 56, 36), (38, 58, 57, 37), (39, 59, 58, 38), (40, 60, 79, 59), (41, 61, 60, 40), (42, 62, 61, 41), (43, 63, 62, 42), (44, 64, 63, 43), (45, 65, 64, 44), (46, 66, 65, 45), (47, 67, 66, 46), (48, 68, 67, 47), (49, 69, 68, 48), (50, 70, 69, 49), (51, 71, 70, 50), (52, 72, 71, 51), (53, 73, 72, 52), (54, 74, 73, 53), (55, 75, 74, 54), (56, 76, 75, 55), (57, 77, 76, 56), (58, 78, 77, 57), (59, 79, 78, 58), (60, 80, 99, 79), (61, 81, 80, 60), (62, 82, 81, 61), (63, 83, 82, 62), (64, 84, 83, 63), (65, 85, 84, 64), (66, 86, 85, 65), (67, 87, 86, 66), (68, 88, 87, 67), (69, 89, 88, 68), (70, 90, 89, 69), (71, 91, 90, 70), (72, 92, 91, 71), (73, 93, 92, 72), (74, 94, 93, 73), (75, 95, 94, 74), (76, 96, 95, 75), (77, 97, 96, 76), (78, 98, 97, 77), (79, 99, 98, 78), (80, 100, 119, 99), (81, 101, 100, 80), (82, 102, 101, 81), (83, 103, 102, 82), (84, 104, 103, 83), (85, 105, 104, 84), (86, 106, 105, 85), (87, 107, 106, 86), (88, 108, 107, 87), (89, 109, 108, 88), (90, 110, 109, 89), (91, 111, 110, 90), (92, 112, 111, 91), (93, 113, 112, 92), (94, 114, 113, 93), (95, 115, 114, 94), (96, 116, 115, 95), (97, 117, 116, 96), (98, 118, 117, 97), (99, 119, 118, 98), (100, 120, 139, 119), (101, 121, 120, 100), (102, 122, 121, 101), (103, 123, 122, 102), (104, 124, 123, 103), (105, 125, 124, 104), (106, 126, 125, 105), (107, 127, 126, 106), (108, 128, 127, 107), (109, 129, 128, 108), (110, 130, 129, 109), (111, 131, 130, 110), (112, 132, 131, 111), (113, 133, 132, 112), (114, 134, 133, 113), (115, 135, 134, 114), (116, 136, 135, 115), (117, 137, 136, 116), (118, 138, 137, 117), (119, 139, 138, 118), (120, 140, 159, 139), (121, 141, 140, 120), (122, 142, 141, 121), (123, 143, 142, 122), (124, 144, 143, 123), (125, 145, 144, 124), (126, 146, 145, 125), (127, 147, 146, 126), (128, 148, 147, 127), (129, 149, 148, 128), (130, 150, 149, 129), (131, 151, 150, 130), (132, 152, 151, 131), (133, 153, 152, 132), (134, 154, 153, 133), (135, 155, 154, 134), (136, 156, 155, 135), (137, 157, 156, 136), (138, 158, 157, 137), (139, 159, 158, 138), (140, 160, 179, 159), (141, 161, 160, 140), (142, 162, 161, 141), (143, 163, 162, 142), (144, 164, 163, 143), (145, 165, 164, 144), (146, 166, 165, 145), (147, 167, 166, 146), (148, 168, 167, 147), (149, 169, 168, 148), (150, 170, 169, 149), (151, 171, 170, 150), (152, 172, 171, 151), (153, 173, 172, 152), (154, 174, 173, 153), (155, 175, 174, 154), (156, 176, 175, 155), (157, 177, 176, 156), (158, 178, 177, 157), (159, 179, 178, 158), (160, 180, 199, 179), (161, 181, 180, 160), (162, 182, 181, 161), (163, 183, 182, 162), (164, 184, 183, 163), (165, 185, 184, 164), (166, 186, 185, 165), (167, 187, 186, 166), (168, 188, 187, 167), (169, 189, 188, 168), (170, 190, 189, 169), (171, 191, 190, 170), (172, 192, 191, 171), (173, 193, 192, 172), (174, 194, 193, 173), (175, 195, 194, 174), (176, 196, 195, 175), (177, 197, 196, 176), (178, 198, 197, 177), (179, 199, 198, 178), (180, 200, 219, 199), (181, 201, 200, 180), (182, 202, 201, 181), (183, 203, 202, 182), (184, 204, 203, 183), (185, 205, 204, 184), (186, 206, 205, 185), (187, 207, 206, 186), (188, 208, 207, 187), (189, 209, 208, 188), (190, 210, 209, 189), (191, 211, 210, 190), (192, 212, 211, 191), (193, 213, 212, 192), (194, 214, 213, 193), (195, 215, 214, 194), (196, 216, 215, 195), (197, 217, 216, 196), (198, 218, 217, 197), (199, 219, 218, 198), (200, 220, 239, 219), (201, 221, 220, 200), (202, 222, 221, 201), (203, 223, 222, 202), (204, 224, 223, 203), (205, 225, 224, 204), (206, 226, 225, 205), (207, 227, 226, 206), (208, 228, 227, 207), (209, 229, 228, 208), (210, 230, 229, 209), (211, 231, 230, 210), (212, 232, 231, 211), (213, 233, 232, 212), (214, 234, 233, 213), (215, 235, 234, 214), (216, 236, 235, 215), (217, 237, 236, 216), (218, 238, 237, 217), (219, 239, 238, 218), (220, 240, 259, 239), (221, 241, 240, 220), (222, 242, 241, 221), (223, 243, 242, 222), (224, 244, 243, 223), (225, 245, 244, 224), (226, 246, 245, 225), (227, 247, 246, 226), (228, 248, 247, 227), (229, 249, 248, 228), (230, 250, 249, 229), (231, 251, 250, 230), (232, 252, 251, 231), (233, 253, 252, 232), (234, 254, 253, 233), (235, 255, 254, 234), (236, 256, 255, 235), (237, 257, 256, 236), (238, 258, 257, 237), (239, 259, 258, 238), (240, 260, 279, 259), (241, 261, 260, 240), (242, 262, 261, 241), (243, 263, 262, 242), (244, 264, 263, 243), (245, 265, 264, 244), (246, 266, 265, 245), (247, 267, 266, 246), (248, 268, 267, 247), (249, 269, 268, 248), (250, 270, 269, 249), (251, 271, 270, 250), (252, 272, 271, 251), (253, 273, 272, 252), (254, 274, 273, 253), (255, 275, 274, 254), (256, 276, 275, 255), (257, 277, 276, 256), (258, 278, 277, 257), (259, 279, 278, 258), (260, 280, 299, 279), (261, 281, 280, 260), (262, 282, 281, 261), (263, 283, 282, 262), (264, 284, 283, 263), (265, 285, 284, 264), (266, 286, 285, 265), (267, 287, 286, 266), (268, 288, 287, 267), (269, 289, 288, 268), (270, 290, 289, 269), (271, 291, 290, 270), (272, 292, 291, 271), (273, 293, 292, 272), (274, 294, 293, 273), (275, 295, 294, 274), (276, 296, 295, 275), (277, 297, 296, 276), (278, 298, 297, 277), (279, 299, 298, 278), (280, 300, 319, 299), (281, 301, 300, 280), (282, 302, 301, 281), (283, 303, 302, 282), (284, 304, 303, 283), (285, 305, 304, 284), (286, 306, 305, 285), (287, 307, 306, 286), (288, 308, 307, 287), (289, 309, 308, 288), (290, 310, 309, 289), (291, 311, 310, 290), (292, 312, 311, 291), (293, 313, 312, 292), (294, 314, 313, 293), (295, 315, 314, 294), (296, 316, 315, 295), (297, 317, 316, 296), (298, 318, 317, 297), (299, 319, 318, 298), (300, 320, 339, 319), (301, 321, 320, 300), (302, 322, 321, 301), (303, 323, 322, 302), (304, 324, 323, 303), (305, 325, 324, 304), (306, 326, 325, 305), (307, 327, 326, 306), (308, 328, 327, 307), (309, 329, 328, 308), (310, 330, 329, 309), (311, 331, 330, 310), (312, 332, 331, 311), (313, 333, 332, 312), (314, 334, 333, 313), (315, 335, 334, 314), (316, 336, 335, 315), (317, 337, 336, 316), (318, 338, 337, 317), (319, 339, 338, 318), (320, 340, 359, 339), (321, 341, 340, 320), (322, 342, 341, 321), (323, 343, 342, 322), (324, 344, 343, 323), (325, 345, 344, 324), (326, 346, 345, 325), (327, 347, 346, 326), (328, 348, 347, 327), (329, 349, 348, 328), (330, 350, 349, 329), (331, 351, 350, 330), (332, 352, 351, 331), (333, 353, 352, 332), (334, 354, 353, 333), (335, 355, 354, 334), (336, 356, 355, 335), (337, 357, 356, 336), (338, 358, 357, 337), (339, 359, 358, 338), (340, 360, 379, 359), (341, 361, 360, 340), (342, 362, 361, 341), (343, 363, 362, 342), (344, 364, 363, 343), (345, 365, 364, 344), (346, 366, 365, 345), (347, 367, 366, 346), (348, 368, 367, 347), (349, 369, 368, 348), (350, 370, 369, 349), (351, 371, 370, 350), (352, 372, 371, 351), (353, 373, 372, 352), (354, 374, 373, 353), (355, 375, 374, 354), (356, 376, 375, 355), (357, 377, 376, 356), (358, 378, 377, 357), (359, 379, 378, 358), (360, 380, 397, 379), (361, 381, 380, 360), (362, 382, 381, 361), (363, 383, 382, 362), (367, 371, 372, 366), (376, 394, 393, 375), (377, 395, 394, 376), (378, 396, 395, 377), (379, 397, 396, 378), (380, 398, 417, 397), (381, 399, 398, 380), (382, 400, 399, 381), (383, 401, 400, 382), (385, 404, 403, 384), (386, 405, 404, 385), (387, 406, 405, 386), (388, 407, 406, 387), (389, 408, 407, 388), (390, 409, 408, 389), (391, 410, 409, 390), (392, 411, 410, 391), (372, 373, 365, 366), (364, 365, 373, 374), (394, 414, 413, 393), (395, 415, 414, 394), (396, 416, 415, 395), (397, 417, 416, 396), (418, 437, 457, 438), (419, 418, 438, 439), (420, 419, 439, 440), (421, 420, 440, 441), (422, 421, 441, 442), (423, 422, 442, 443), (424, 423, 443, 444), (425, 424, 444, 445), (426, 425, 445, 446), (427, 426, 446, 447), (428, 427, 447, 448), (429, 428, 448, 449), (430, 429, 449, 450), (431, 430, 450, 451), (432, 431, 451, 452), (433, 432, 452, 453), (434, 433, 453, 454), (435, 434, 454, 455), (436, 435, 455, 456), (437, 436, 456, 457), (438, 457, 477, 458), (439, 438, 458, 459), (440, 439, 459, 460), (441, 440, 460, 461), (442, 441, 461, 462), (443, 442, 462, 463), (444, 443, 463, 464), (445, 444, 464, 465), (446, 445, 465, 466), (447, 446, 466, 467), (448, 447, 467, 468), (449, 448, 468, 469), (450, 449, 469, 470), (451, 450, 470, 471), (452, 451, 471, 472), (453, 452, 472, 473), (454, 453, 473, 474), (455, 454, 474, 475), (456, 455, 475, 476), (457, 456, 476, 477), (458, 477, 497, 478), (459, 458, 478, 479), (460, 459, 479, 480), (461, 460, 480, 481), (462, 461, 481, 482), (463, 462, 482, 483), (464, 463, 483, 484), (465, 464, 484, 485), (466, 465, 485, 486), (467, 466, 486, 487), (468, 467, 487, 488), (469, 468, 488, 489), (470, 469, 489, 490), (471, 470, 490, 491), (472, 471, 491, 492), (473, 472, 492, 493), (474, 473, 493, 494), (475, 474, 494, 495), (476, 475, 495, 496), (477, 476, 496, 497), (478, 497, 517, 498), (479, 478, 498, 499), (480, 479, 499, 500), (481, 480, 500, 501), (482, 481, 501, 502), (483, 482, 502, 503), (484, 483, 503, 504), (485, 484, 504, 505), (486, 485, 505, 506), (487, 486, 506, 507), (488, 487, 507, 508), (489, 488, 508, 509), (490, 489, 509, 510), (491, 490, 510, 511), (492, 491, 511, 512), (493, 492, 512, 513), (494, 493, 513, 514), (495, 494, 514, 515), (496, 495, 515, 516), (497, 496, 516, 517), (498, 517, 537, 518), (499, 498, 518, 519), (500, 499, 519, 520), (501, 500, 520, 521), (502, 501, 521, 522), (503, 502, 522, 523), (504, 503, 523, 524), (505, 504, 524, 525), (506, 505, 525, 526), (507, 506, 526, 527), (508, 507, 527, 528), (509, 508, 528, 529), (510, 509, 529, 530), (511, 510, 530, 531), (512, 511, 531, 532), (513, 512, 532, 533), (514, 513, 533, 534), (515, 514, 534, 535), (516, 515, 535, 536), (517, 516, 536, 537), (518, 537, 557, 538), (519, 518, 538, 539), (520, 519, 539, 540), (521, 520, 540, 541), (522, 521, 541, 542), (523, 522, 542, 543), (524, 523, 543, 544), (525, 524, 544, 545), (526, 525, 545, 546), (527, 526, 546, 547), (528, 527, 547, 548), (529, 528, 548, 549), (530, 529, 549, 550), (531, 530, 550, 551), (532, 531, 551, 552), (533, 532, 552, 553), (534, 533, 553, 554), (535, 534, 554, 555), (536, 535, 555, 556), (537, 536, 556, 557), (538, 557, 577, 558), (539, 538, 558, 559), (540, 539, 559, 560), (541, 540, 560, 561), (542, 541, 561, 562), (543, 542, 562, 563), (544, 543, 563, 564), (545, 544, 564, 565), (546, 545, 565, 566), (547, 546, 566, 567), (548, 547, 567, 568), (549, 548, 568, 569), (550, 549, 569, 570), (551, 550, 570, 571), (552, 551, 571, 572), (553, 552, 572, 573), (554, 553, 573, 574), (555, 554, 574, 575), (556, 555, 575, 576), (557, 556, 576, 577), (558, 577, 597, 578), (559, 558, 578, 579), (560, 559, 579, 580), (561, 560, 580, 581), (562, 561, 581, 582), (563, 562, 582, 583), (564, 563, 583, 584), (565, 564, 584, 585), (566, 565, 585, 586), (567, 566, 586, 587), (568, 567, 587, 588), (569, 568, 588, 589), (570, 569, 589, 590), (571, 570, 590, 591), (572, 571, 591, 592), (573, 572, 592, 593), (574, 573, 593, 594), (575, 574, 594, 595), (576, 575, 595, 596), (577, 576, 596, 597), (578, 597, 617, 598), (579, 578, 598, 599), (580, 579, 599, 600), (581, 580, 600, 601), (582, 581, 601, 602), (583, 582, 602, 603), (584, 583, 603, 604), (585, 584, 604, 605), (586, 585, 605, 606), (587, 586, 606, 607), (588, 587, 607, 608), (589, 588, 608, 609), (590, 589, 609, 610), (591, 590, 610, 611), (592, 591, 611, 612), (593, 592, 612, 613), (594, 593, 613, 614), (595, 594, 614, 615), (596, 595, 615, 616), (597, 596, 616, 617), (598, 617, 637, 618), (599, 598, 618, 619), (600, 599, 619, 620), (601, 600, 620, 621), (602, 601, 621, 622), (603, 602, 622, 623), (604, 603, 623, 624), (605, 604, 624, 625), (606, 605, 625, 626), (607, 606, 626, 627), (608, 607, 627, 628), (609, 608, 628, 629), (610, 609, 629, 630), (611, 610, 630, 631), (612, 611, 631, 632), (613, 612, 632, 633), (614, 613, 633, 634), (615, 614, 634, 635), (616, 615, 635, 636), (617, 616, 636, 637), (618, 637, 657, 638), (619, 618, 638, 639), (620, 619, 639, 640), (621, 620, 640, 641), (622, 621, 641, 642), (623, 622, 642, 643), (624, 623, 643, 644), (625, 624, 644, 645), (626, 625, 645, 646), (627, 626, 646, 647), (628, 627, 647, 648), (629, 628, 648, 649), (630, 629, 649, 650), (631, 630, 650, 651), (632, 631, 651, 652), (633, 632, 652, 653), (634, 633, 653, 654), (635, 634, 654, 655), (636, 635, 655, 656), (637, 636, 656, 657), (638, 657, 677, 658), (639, 638, 658, 659), (640, 639, 659, 660), (641, 640, 660, 661), (642, 641, 661, 662), (643, 642, 662, 663), (644, 643, 663, 664), (645, 644, 664, 665), (646, 645, 665, 666), (647, 646, 666, 667), (648, 647, 667, 668), (649, 648, 668, 669), (650, 649, 669, 670), (651, 650, 670, 671), (652, 651, 671, 672), (653, 652, 672, 673), (654, 653, 673, 674), (655, 654, 674, 675), (656, 655, 675, 676), (657, 656, 676, 677), (658, 677, 697, 678), (659, 658, 678, 679), (660, 659, 679, 680), (661, 660, 680, 681), (662, 661, 681, 682), (663, 662, 682, 683), (664, 663, 683, 684), (665, 664, 684, 685), (666, 665, 685, 686), (667, 666, 686, 687), (668, 667, 687, 688), (669, 668, 688, 689), (670, 669, 689, 690), (671, 670, 690, 691), (672, 671, 691, 692), (673, 672, 692, 693), (674, 673, 693, 694), (675, 674, 694, 695), (676, 675, 695, 696), (677, 676, 696, 697), (678, 697, 717, 698), (679, 678, 698, 699), (680, 679, 699, 700), (681, 680, 700, 701), (682, 681, 701, 702), (683, 682, 702, 703), (684, 683, 703, 704), (685, 684, 704, 705), (686, 685, 705, 706), (687, 686, 706, 707), (688, 687, 707, 708), (689, 688, 708, 709), (690, 689, 709, 710), (691, 690, 710, 711), (692, 691, 711, 712), (693, 692, 712, 713), (694, 693, 713, 714), (695, 694, 714, 715), (696, 695, 715, 716), (697, 696, 716, 717), (698, 717, 737, 718), (699, 698, 718, 719), (700, 699, 719, 720), (701, 700, 720, 721), (702, 701, 721, 722), (703, 702, 722, 723), (704, 703, 723, 724), (705, 704, 724, 725), (706, 705, 725, 726), (707, 706, 726, 727), (708, 707, 727, 728), (709, 708, 728, 729), (710, 709, 729, 730), (711, 710, 730, 731), (712, 711, 731, 732), (713, 712, 732, 733), (714, 713, 733, 734), (715, 714, 734, 735), (716, 715, 735, 736), (717, 716, 736, 737), (718, 737, 757, 738), (719, 718, 738, 739), (720, 719, 739, 740), (721, 720, 740, 741), (722, 721, 741, 742), (723, 722, 742, 743), (724, 723, 743, 744), (725, 724, 744, 745), (726, 725, 745, 746), (727, 726, 746, 747), (728, 727, 747, 748), (729, 728, 748, 749), (730, 729, 749, 750), (731, 730, 750, 751), (732, 731, 751, 752), (733, 732, 752, 753), (734, 733, 753, 754), (735, 734, 754, 755), (736, 735, 755, 756), (737, 736, 756, 757), (738, 757, 777, 758), (739, 738, 758, 759), (740, 739, 759, 760), (741, 740, 760, 761), (742, 741, 761, 762), (743, 742, 762, 763), (744, 743, 763, 764), (745, 744, 764, 765), (746, 745, 765, 766), (747, 746, 766, 767), (748, 747, 767, 768), (749, 748, 768, 769), (750, 749, 769, 770), (751, 750, 770, 771), (752, 751, 771, 772), (753, 752, 772, 773), (754, 753, 773, 774), (755, 754, 774, 775), (756, 755, 775, 776), (757, 756, 776, 777), (758, 777, 797, 778), (759, 758, 778, 779), (760, 759, 779, 780), (761, 760, 780, 781), (762, 761, 781, 782), (763, 762, 782, 783), (764, 763, 783, 784), (765, 764, 784, 785), (766, 765, 785, 786), (767, 766, 786, 787), (768, 767, 787, 788), (769, 768, 788, 789), (770, 769, 789, 790), (771, 770, 790, 791), (772, 771, 791, 792), (773, 772, 792, 793), (774, 773, 793, 794), (775, 774, 794, 795), (776, 775, 795, 796), (777, 776, 796, 797), (778, 797, 815, 798), (779, 778, 798, 799), (780, 779, 799, 800), (781, 780, 800, 801), (811, 792, 830, 831), (785, 784, 790, 789), (794, 793, 811, 812), (795, 794, 812, 813), (796, 795, 813, 814), (797, 796, 814, 815), (798, 815, 835, 816), (799, 798, 816, 817), (800, 799, 817, 818), (801, 800, 818, 819), (792, 810, 829, 830), (793, 792, 811), (803, 802, 821, 822), (804, 803, 822, 823), (805, 804, 823, 824), (806, 805, 824, 825), (807, 806, 825, 826), (808, 807, 826, 827), (809, 808, 827, 828), (810, 809, 828, 829), (790, 784, 783, 791), (782, 792, 791, 783), (812, 811, 831, 832), (813, 812, 832, 833), (814, 813, 833, 834), (815, 814, 834, 835), (2, 1, 419, 420), (3, 2, 420, 421), (4, 3, 421, 422), (5, 4, 422, 423), (6, 5, 423, 424), (7, 6, 424, 425), (1, 0, 418, 419), (19, 437, 418, 0), (19, 18, 436, 437), (18, 17, 435, 436), (17, 16, 434, 435), (16, 15, 433, 434), (15, 14, 432, 433), (14, 13, 431, 432), (13, 12, 430, 431), (12, 11, 429, 430), (11, 10, 428, 429), (10, 9, 427, 428), (9, 8, 426, 427), (8, 7, 425, 426), (409, 410, 411, 412, 413, 414, 415, 416, 417, 398, 399, 400, 401, 402, 403, 404, 405, 406, 407, 408), (827, 826, 825, 824, 823, 822, 821, 820, 819, 818, 817, 816, 835, 834, 833, 832, 831, 830, 829, 828), (782, 781, 801), (782, 801, 819, 820), (802, 782, 820, 821), (785, 789, 788, 786), (788, 787, 786), (782, 802, 810, 792), (802, 803, 809, 810), (808, 809, 803, 804), (804, 805, 807, 808), (806, 807, 805), (364, 383, 363), (364, 402, 401, 383), (384, 403, 402, 364), (375, 393, 374), (374, 412, 411, 392), (393, 413, 412, 374), (367, 368, 370, 371), (369, 370, 368), (374, 392, 384, 364), (384, 392, 391, 385), (390, 386, 385, 391), (386, 390, 389, 387), (388, 387, 389)])
_k = {(409, 410): 1.0, (367, 368): 1.0, (410, 411): 1.0, (364, 365): 1.0, (407, 408): 1.0, (398, 417): 1.0, (367, 371): 1.0, (368, 369): 1.0, (404, 405): 1.0, (413, 414): 1.0, (388, 389): 1.0, (398, 399): 1.0, (414, 415): 1.0, (387, 388): 1.0, (373, 374): 1.0, (364, 374): 1.0, (403, 404): 1.0, (386, 387): 1.0, (372, 373): 1.0, (416, 417): 1.0, (400, 401): 1.0, (389, 390): 1.0, (371, 372): 1.0, (401, 402): 1.0, (384, 385): 1.0, (402, 403): 1.0, (391, 392): 1.0, (369, 370): 1.0, (415, 416): 1.0, (399, 400): 1.0, (390, 391): 1.0, (412, 413): 1.0, (385, 386): 1.0, (405, 406): 1.0, (370, 371): 1.0, (406, 407): 1.0, (411, 412): 1.0, (365, 366): 1.0, (408, 409): 1.0, (366, 367): 1.0, (827, 828): 1.0, (785, 786): 1.0, (828, 829): 1.0, (782, 783): 1.0, (825, 826): 1.0, (816, 835): 1.0, (786, 787): 1.0, (822, 823): 1.0, (831, 832): 1.0, (806, 807): 1.0, (816, 817): 1.0, (832, 833): 1.0, (805, 806): 1.0, (791, 792): 1.0, (782, 792): 1.0, (821, 822): 1.0, (804, 805): 1.0, (790, 791): 1.0, (834, 835): 1.0, (818, 819): 1.0, (807, 808): 1.0, (789, 790): 1.0, (819, 820): 1.0, (802, 803): 1.0, (820, 821): 1.0, (809, 810): 1.0, (792, 810): 1.0, (787, 788): 1.0, (833, 834): 1.0, (817, 818): 1.0, (808, 809): 1.0, (830, 831): 1.0, (803, 804): 1.0, (823, 824): 1.0, (788, 789): 1.0, (824, 825): 1.0, (829, 830): 1.0, (783, 784): 1.0, (826, 827): 1.0, (784, 785): 1.0, (782, 802): 1.0, (364, 384): 1.0, (374, 392): 1.0, (368, 370): 1.0}
me_mesh.attributes.new('crease_edge', 'FLOAT', 'EDGE').data.foreach_set('value', [_k.get((min(e.vertices), max(e.vertices)), 0.0) for e in me_mesh.edges])
me_mesh.use_remesh_preserve_volume = False
me_mesh.use_remesh_preserve_attributes = False
me_mesh.use_mirror_vertex_groups = False
me_mesh.update()
me_cube = bpy.data.meshes.new('Cube')
me_cube.from_pydata([(-1.102, 0.5, -0.645), (-1.102, 0.5, 1.0), (-0.6833, 1.0, 1.0), (-0.6833, 1.0, -0.645), (0.6833, 1.0, -0.645), (1.102, 0.5, -0.645), (-1.407, 0.0, -0.645), (-1.407, 0.0, 1.0), (0.6833, 1.0, 1.0), (1.102, 0.5, 1.0), (0.519, 0.2702, -0.645), (-0.519, 0.2702, -0.645), (-1.038, 1.178e-08, -0.645), (-1.102, -0.5, -0.645), (-1.102, -0.5, 1.0), (1.407, 0.0, 1.0), (1.407, 0.0, -0.645), (1.038, -5.083e-08, -0.645), (0.519, 0.2702, -0.5699), (-0.519, 0.2702, -0.5699), (-1.038, 2.356e-08, -0.5699), (-0.519, -0.2702, -0.645), (-0.6833, -1.0, -0.645), (-0.6833, -1.0, 1.0), (1.102, -0.5, 1.0), (1.102, -0.5, -0.645), (0.519, -0.2702, -0.645), (-0.519, -0.2702, -0.5699), (-0.1195, -0.1949, -0.5699), (0.1195, -0.1949, -0.5699), (0.1195, 0.1949, -0.5699), (-0.1195, 0.1949, -0.5699), (1.038, -5.083e-08, -0.5699), (0.519, -0.2702, -0.5699), (0.6833, -1.0, -0.645), (0.6833, -1.0, 1.0), (1.245e-07, 0.93, 0.7202), (1.245e-07, 0.93, 1.143), (0.1149, 0.9266, 1.143), (0.1149, 0.9266, 0.7202), (0.2254, 0.9165, 0.7202), (0.3272, 0.9002, 0.7202), (0.4165, 0.8782, 0.7202), (0.4897, 0.8513, 0.7202), (0.5442, 0.8207, 0.7202), (0.5777, 0.7875, 0.7202), (0.589, 0.753, 0.7202), (0.5777, 0.7184, 0.7202), (0.5442, 0.6852, 0.7202), (0.4897, 0.6546, 0.7202), (0.4165, 0.6278, 0.7202), (0.3272, 0.6057, 0.7202), (0.2254, 0.5894, 0.7202), (0.1149, 0.5793, 0.7202), (-6.746e-08, 0.5759, 0.7202), (-0.1149, 0.5793, 0.7202), (-0.2254, 0.5894, 0.7202), (-0.3272, 0.6057, 0.7202), (-0.4165, 0.6278, 0.7202), (-0.4897, 0.6546, 0.7202), (-0.5442, 0.6852, 0.7202), (-0.5777, 0.7184, 0.7202), (-0.589, 0.753, 0.7202), (-0.5777, 0.7875, 0.7202), (-0.5442, 0.8207, 0.7202), (-0.4897, 0.8513, 0.7202), (-0.4165, 0.8782, 0.7202), (-0.3272, 0.9002, 0.7202), (-0.2254, 0.9165, 0.7202), (-0.1149, 0.9266, 0.7202), (-0.1149, 0.9266, 1.143), (-0.2254, 0.9165, 1.143), (-0.3272, 0.9002, 1.143), (-0.4165, 0.8782, 1.143), (-0.4897, 0.8513, 1.143), (-0.5442, 0.8207, 1.143), (-0.5777, 0.7875, 1.143), (-0.589, 0.753, 1.143), (-0.5777, 0.7184, 1.143), (-0.5442, 0.6852, 1.143), (-0.4897, 0.6546, 1.143), (-0.4165, 0.6278, 1.143), (-0.3272, 0.6057, 1.143), (-0.2254, 0.5894, 1.143), (-0.1149, 0.5793, 1.143), (-6.746e-08, 0.5759, 1.143), (0.1149, 0.5793, 1.143), (0.2254, 0.5894, 1.143), (0.3272, 0.6057, 1.143), (0.4165, 0.6278, 1.143), (0.4897, 0.6546, 1.143), (0.5442, 0.6852, 1.143), (0.5777, 0.7184, 1.143), (0.589, 0.753, 1.143), (0.5777, 0.7875, 1.143), (0.5442, 0.8207, 1.143), (0.4897, 0.8513, 1.143), (0.4165, 0.8782, 1.143), (0.3272, 0.9002, 1.143), (0.2254, 0.9165, 1.143), (1.245e-07, -0.93, 0.7202), (0.1149, -0.9266, 0.7202), (0.1149, -0.9266, 1.143), (1.245e-07, -0.93, 1.143), (-0.1149, -0.9266, 0.7202), (-0.1149, -0.9266, 1.143), (-0.2254, -0.9165, 0.7202), (-0.3272, -0.9002, 0.7202), (-0.4165, -0.8782, 0.7202), (-0.4897, -0.8513, 0.7202), (-0.5442, -0.8207, 0.7202), (-0.5777, -0.7875, 0.7202), (-0.589, -0.753, 0.7202), (-0.5777, -0.7184, 0.7202), (-0.5442, -0.6852, 0.7202), (-0.4897, -0.6546, 0.7202), (-0.4165, -0.6278, 0.7202), (-0.3272, -0.6057, 0.7202), (-0.2254, -0.5894, 0.7202), (-0.1149, -0.5793, 0.7202), (-6.746e-08, -0.5759, 0.7202), (0.1149, -0.5793, 0.7202), (0.2254, -0.5894, 0.7202), (0.3272, -0.6057, 0.7202), (0.4165, -0.6278, 0.7202), (0.4897, -0.6546, 0.7202), (0.5442, -0.6852, 0.7202), (0.5777, -0.7184, 0.7202), (0.589, -0.753, 0.7202), (0.5777, -0.7875, 0.7202), (0.5442, -0.8207, 0.7202), (0.4897, -0.8513, 0.7202), (0.4165, -0.8782, 0.7202), (0.3272, -0.9002, 0.7202), (0.2254, -0.9165, 0.7202), (0.2254, -0.9165, 1.143), (0.3272, -0.9002, 1.143), (0.4165, -0.8782, 1.143), (0.4897, -0.8513, 1.143), (0.5442, -0.8207, 1.143), (0.5777, -0.7875, 1.143), (0.589, -0.753, 1.143), (0.5777, -0.7184, 1.143), (0.5442, -0.6852, 1.143), (0.4897, -0.6546, 1.143), (0.4165, -0.6278, 1.143), (0.3272, -0.6057, 1.143), (0.2254, -0.5894, 1.143), (0.1149, -0.5793, 1.143), (-6.746e-08, -0.5759, 1.143), (-0.1149, -0.5793, 1.143), (-0.2254, -0.5894, 1.143), (-0.3272, -0.6057, 1.143), (-0.4165, -0.6278, 1.143), (-0.4897, -0.6546, 1.143), (-0.5442, -0.6852, 1.143), (-0.5777, -0.7184, 1.143), (-0.589, -0.753, 1.143), (-0.5777, -0.7875, 1.143), (-0.5442, -0.8207, 1.143), (-0.4897, -0.8513, 1.143), (-0.4165, -0.8782, 1.143), (-0.3272, -0.9002, 1.143), (-0.2254, -0.9165, 1.143), (-0.1195, 0.1949, -0.3164), (-0.1195, -0.1949, -0.3164), (0.1195, -0.1949, -0.3164), (0.1195, 0.1949, -0.3164), (-0.1195, 0.0, -0.5699), (-0.1195, 0.0, -0.3164), (0.1195, 0.0, -0.3164), (0.1195, 0.0, -0.5699), (0.519, 0.2702, -0.6075), (-0.519, 0.2702, -0.6075), (-1.038, 1.767e-08, -0.6075), (0.519, -0.2702, -0.6075), (1.038, -5.083e-08, -0.6075), (-0.519, -0.2702, -0.6075), (1.526e-07, 0.8562, 1.143), (0.06697, 0.8542, 1.143), (-0.06697, 0.8542, 1.143), (-0.1314, 0.8483, 1.143), (-0.1907, 0.8388, 1.143), (-0.2427, 0.8259, 1.143), (-0.2854, 0.8103, 1.143), (-0.3172, 0.7924, 1.143), (-0.3367, 0.7731, 1.143), (-0.3433, 0.753, 1.143), (-0.3367, 0.7328, 1.143), (-0.3172, 0.7135, 1.143), (-0.2854, 0.6956, 1.143), (-0.2427, 0.68, 1.143), (-0.1907, 0.6671, 1.143), (-0.1314, 0.6576, 1.143), (-0.06697, 0.6517, 1.143), (4.071e-08, 0.6498, 1.143), (0.06697, 0.6517, 1.143), (0.1314, 0.6576, 1.143), (0.1907, 0.6671, 1.143), (0.2427, 0.68, 1.143), (0.2854, 0.6956, 1.143), (0.3172, 0.7135, 1.143), (0.3367, 0.7328, 1.143), (0.3433, 0.753, 1.143), (0.3367, 0.7731, 1.143), (0.3172, 0.7924, 1.143), (0.2854, 0.8103, 1.143), (0.2427, 0.8259, 1.143), (0.1907, 0.8388, 1.143), (0.1314, 0.8483, 1.143), (1.526e-07, 0.8562, 1.075), (0.06697, 0.8542, 1.075), (-0.06697, 0.8542, 1.075), (-0.1314, 0.8483, 1.075), (-0.1907, 0.8388, 1.075), (-0.2427, 0.8259, 1.075), (-0.2854, 0.8103, 1.075), (-0.3172, 0.7924, 1.075), (-0.3367, 0.7731, 1.075), (-0.3433, 0.753, 1.075), (-0.3367, 0.7328, 1.075), (-0.3172, 0.7135, 1.075), (-0.2854, 0.6956, 1.075), (-0.2427, 0.68, 1.075), (-0.1907, 0.6671, 1.075), (-0.1314, 0.6576, 1.075), (-0.06697, 0.6517, 1.075), (4.071e-08, 0.6498, 1.075), (0.06697, 0.6517, 1.075), (0.1314, 0.6576, 1.075), (0.1907, 0.6671, 1.075), (0.2427, 0.68, 1.075), (0.2854, 0.6956, 1.075), (0.3172, 0.7135, 1.075), (0.3367, 0.7328, 1.075), (0.3433, 0.753, 1.075), (0.3367, 0.7731, 1.075), (0.3172, 0.7924, 1.075), (0.2854, 0.8103, 1.075), (0.2427, 0.8259, 1.075), (0.1907, 0.8388, 1.075), (0.1314, 0.8483, 1.075), (0.06488, -0.851, 1.143), (1.428e-07, -0.8529, 1.143), (-0.06488, -0.851, 1.143), (0.1273, -0.8453, 1.143), (0.1848, -0.8361, 1.143), (0.2352, -0.8236, 1.143), (0.2765, -0.8085, 1.143), (0.3072, -0.7912, 1.143), (0.3262, -0.7725, 1.143), (0.3326, -0.753, 1.143), (0.3262, -0.7335, 1.143), (0.3072, -0.7147, 1.143), (0.2765, -0.6974, 1.143), (0.2352, -0.6823, 1.143), (0.1848, -0.6698, 1.143), (0.1273, -0.6606, 1.143), (0.06488, -0.6549, 1.143), (3.444e-08, -0.653, 1.143), (-0.06488, -0.6549, 1.143), (-0.1273, -0.6606, 1.143), (-0.1848, -0.6698, 1.143), (-0.2352, -0.6823, 1.143), (-0.2765, -0.6974, 1.143), (-0.3072, -0.7147, 1.143), (-0.3262, -0.7335, 1.143), (-0.3326, -0.753, 1.143), (-0.3262, -0.7725, 1.143), (-0.3072, -0.7912, 1.143), (-0.2765, -0.8085, 1.143), (-0.2352, -0.8236, 1.143), (-0.1848, -0.8361, 1.143), (-0.1273, -0.8453, 1.143), (0.06488, -0.851, 0.9996), (1.428e-07, -0.8529, 0.9996), (-0.06488, -0.851, 0.9996), (0.1273, -0.8453, 0.9996), (0.1848, -0.8361, 0.9996), (0.2352, -0.8236, 0.9996), (0.2765, -0.8085, 0.9996), (0.3072, -0.7912, 0.9996), (0.3262, -0.7725, 0.9996), (0.3326, -0.753, 0.9996), (0.3262, -0.7335, 0.9996), (0.3072, -0.7147, 0.9996), (0.2765, -0.6974, 0.9996), (0.2352, -0.6823, 0.9996), (0.1848, -0.6698, 0.9996), (0.1273, -0.6606, 0.9996), (0.06488, -0.6549, 0.9996), (3.444e-08, -0.653, 0.9996), (-0.06488, -0.6549, 0.9996), (-0.1273, -0.6606, 0.9996), (-0.1848, -0.6698, 0.9996), (-0.2352, -0.6823, 0.9996), (-0.2765, -0.6974, 0.9996), (-0.3072, -0.7147, 0.9996), (-0.3262, -0.7335, 0.9996), (-0.3326, -0.753, 0.9996), (-0.3262, -0.7725, 0.9996), (-0.3072, -0.7912, 0.9996), (-0.2765, -0.8085, 0.9996), (-0.2352, -0.8236, 0.9996), (-0.1848, -0.8361, 0.9996), (-0.1273, -0.8453, 0.9996), (-1.102, 0.5, 0.5272), (-1.102, 0.5, -0.1722), (-0.6833, 1.0, 0.5272), (-0.6833, 1.0, -0.1722), (0.6833, 1.0, 0.5272), (0.6833, 1.0, -0.1722), (-1.102, -0.5, -0.1722), (-1.102, -0.5, 0.5272), (-1.407, 0.0, 0.8692), (-1.407, 0.0, -0.5142), (1.102, 0.5, -0.1722), (1.102, 0.5, 0.5272), (1.407, 0.0, 0.8692), (1.407, 0.0, -0.5142), (-0.6833, -1.0, -0.1722), (-0.6833, -1.0, 0.5272), (1.102, -0.5, 0.5272), (1.102, -0.5, -0.1722), (0.6833, -1.0, -0.1722), (0.6833, -1.0, 0.5272), (1.052, 0.4773, -0.1564), (1.052, 0.4773, 0.5114), (0.6523, 0.9547, 0.5114), (0.6523, 0.9547, -0.1564), (-1.343, -1.757e-09, 0.8378), (-1.343, -1.757e-09, -0.4828), (-0.6523, 0.9547, 0.5114), (-0.6523, 0.9547, -0.1564), (-1.052, -0.4773, -0.1564), (-1.052, -0.4773, 0.5114), (-1.052, 0.4773, -0.1564), (-1.052, 0.4773, 0.5114), (1.343, -1.757e-09, 0.8378), (1.343, -1.757e-09, -0.4828), (-0.6523, -0.9547, -0.1564), (-0.6523, -0.9547, 0.5114), (1.052, -0.4773, 0.5114), (1.052, -0.4773, -0.1564), (0.6523, -0.9547, -0.1564), (0.6523, -0.9547, 0.5114)], [], [(306, 1, 2, 308), (4, 5, 0, 3), (314, 7, 1, 306), (8, 2, 1, 9), (311, 4, 3, 309), (310, 8, 9, 317), (5, 10, 11, 0), (0, 11, 12, 6), (314, 313, 14, 7), (9, 1, 7, 15), (317, 9, 15, 318), (5, 16, 17, 10), (173, 172, 18, 19), (174, 173, 19, 20), (6, 12, 21, 13), (313, 321, 23, 14), (24, 15, 7, 14), (322, 318, 15, 24), (26, 17, 16, 25), (166, 165, 169, 170), (30, 171, 170, 167), (177, 174, 20, 27), (26, 25, 13, 21), (34, 22, 13, 25), (324, 320, 22, 34), (35, 24, 14, 23), (325, 322, 24, 35), (176, 175, 33, 32), (176, 172, 10, 17), (175, 177, 27, 33), (168, 31, 164, 169), (29, 28, 165, 166), (170, 169, 164, 167), (31, 30, 167, 164), (171, 29, 166, 170), (36, 37, 38, 39), (36, 39, 40, 41, 42, 43, 44, 45, 46, 47, 48, 49, 50, 51, 52, 53, 54, 55, 56, 57, 58, 59, 60, 61, 62, 63, 64, 65, 66, 67, 68, 69), (69, 70, 37, 36), (83, 84, 194, 193), (39, 38, 99, 40), (40, 99, 98, 41), (41, 98, 97, 42), (42, 97, 96, 43), (43, 96, 95, 44), (44, 95, 94, 45), (45, 94, 93, 46), (46, 93, 92, 47), (47, 92, 91, 48), (48, 91, 90, 49), (49, 90, 89, 50), (50, 89, 88, 51), (51, 88, 87, 52), (52, 87, 86, 53), (53, 86, 85, 54), (54, 85, 84, 55), (55, 84, 83, 56), (56, 83, 82, 57), (57, 82, 81, 58), (58, 81, 80, 59), (59, 80, 79, 60), (60, 79, 78, 61), (61, 78, 77, 62), (62, 77, 76, 63), (63, 76, 75, 64), (64, 75, 74, 65), (65, 74, 73, 66), (66, 73, 72, 67), (67, 72, 71, 68), (68, 71, 70, 69), (100, 101, 102, 103), (104, 100, 103, 105), (100, 104, 106, 107, 108, 109, 110, 111, 112, 113, 114, 115, 116, 117, 118, 119, 120, 121, 122, 123, 124, 125, 126, 127, 128, 129, 130, 131, 132, 133, 134, 101), (101, 134, 135, 102), (155, 156, 266, 265), (106, 104, 105, 163), (107, 106, 163, 162), (108, 107, 162, 161), (109, 108, 161, 160), (110, 109, 160, 159), (111, 110, 159, 158), (112, 111, 158, 157), (113, 112, 157, 156), (114, 113, 156, 155), (115, 114, 155, 154), (116, 115, 154, 153), (117, 116, 153, 152), (118, 117, 152, 151), (119, 118, 151, 150), (120, 119, 150, 149), (121, 120, 149, 148), (122, 121, 148, 147), (123, 122, 147, 146), (124, 123, 146, 145), (125, 124, 145, 144), (126, 125, 144, 143), (127, 126, 143, 142), (128, 127, 142, 141), (129, 128, 141, 140), (130, 129, 140, 139), (131, 130, 139, 138), (132, 131, 138, 137), (133, 132, 137, 136), (134, 133, 136, 135), (28, 168, 169, 165), (27, 28, 29, 33), (33, 29, 171, 32), (32, 171, 30, 18), (18, 30, 31, 19), (19, 31, 168, 20), (28, 27, 20, 168), (26, 21, 177, 175), (32, 18, 172, 176), (17, 26, 175, 176), (21, 12, 174, 177), (12, 11, 173, 174), (11, 10, 172, 173), (199, 200, 232, 231), (75, 76, 186, 185), (92, 93, 203, 202), (87, 88, 198, 197), (76, 77, 187, 186), (71, 72, 182, 181), (96, 97, 207, 206), (77, 78, 188, 187), (82, 83, 193, 192), (78, 79, 189, 188), (91, 92, 202, 201), (86, 87, 197, 196), (89, 90, 200, 199), (70, 71, 181, 180), (95, 96, 206, 205), (98, 99, 209, 208), (81, 82, 192, 191), (99, 38, 179, 209), (90, 91, 201, 200), (85, 86, 196, 195), (94, 95, 205, 204), (80, 81, 191, 190), (37, 70, 180, 178), (73, 74, 184, 183), (84, 85, 195, 194), (93, 94, 204, 203), (88, 89, 199, 198), (79, 80, 190, 189), (38, 37, 178, 179), (72, 73, 183, 182), (97, 98, 208, 207), (74, 75, 185, 184), (211, 210, 212, 213, 214, 215, 216, 217, 218, 219, 220, 221, 222, 223, 224, 225, 226, 227, 228, 229, 230, 231, 232, 233, 234, 235, 236, 237, 238, 239, 240, 241), (195, 196, 228, 227), (208, 209, 241, 240), (194, 195, 227, 226), (209, 179, 211, 241), (193, 194, 226, 225), (207, 208, 240, 239), (192, 193, 225, 224), (206, 207, 239, 238), (191, 192, 224, 223), (205, 206, 238, 237), (190, 191, 223, 222), (204, 205, 237, 236), (178, 180, 212, 210), (189, 190, 222, 221), (203, 204, 236, 235), (179, 178, 210, 211), (183, 184, 216, 215), (202, 203, 235, 234), (184, 185, 217, 216), (182, 183, 215, 214), (201, 202, 234, 233), (185, 186, 218, 217), (181, 182, 214, 213), (200, 201, 233, 232), (186, 187, 219, 218), (180, 181, 213, 212), (198, 199, 231, 230), (187, 188, 220, 219), (197, 198, 230, 229), (188, 189, 221, 220), (196, 197, 229, 228), (255, 256, 288, 287), (142, 143, 253, 252), (156, 157, 267, 266), (143, 144, 254, 253), (157, 158, 268, 267), (144, 145, 255, 254), (158, 159, 269, 268), (145, 146, 256, 255), (159, 160, 270, 269), (146, 147, 257, 256), (160, 161, 271, 270), (147, 148, 258, 257), (102, 135, 245, 242), (161, 162, 272, 271), (148, 149, 259, 258), (135, 136, 246, 245), (162, 163, 273, 272), (149, 150, 260, 259), (136, 137, 247, 246), (163, 105, 244, 273), (150, 151, 261, 260), (137, 138, 248, 247), (151, 152, 262, 261), (138, 139, 249, 248), (103, 102, 242, 243), (152, 153, 263, 262), (139, 140, 250, 249), (153, 154, 264, 263), (140, 141, 251, 250), (154, 155, 265, 264), (141, 142, 252, 251), (105, 103, 243, 244), (274, 277, 278, 279, 280, 281, 282, 283, 284, 285, 286, 287, 288, 289, 290, 291, 292, 293, 294, 295, 296, 297, 298, 299, 300, 301, 302, 303, 304, 305, 276, 275), (243, 242, 274, 275), (269, 270, 302, 301), (256, 257, 289, 288), (244, 243, 275, 276), (270, 271, 303, 302), (257, 258, 290, 289), (242, 245, 277, 274), (271, 272, 304, 303), (258, 259, 291, 290), (245, 246, 278, 277), (272, 273, 305, 304), (259, 260, 292, 291), (246, 247, 279, 278), (273, 244, 276, 305), (260, 261, 293, 292), (247, 248, 280, 279), (261, 262, 294, 293), (248, 249, 281, 280), (262, 263, 295, 294), (249, 250, 282, 281), (263, 264, 296, 295), (250, 251, 283, 282), (264, 265, 297, 296), (251, 252, 284, 283), (265, 266, 298, 297), (252, 253, 285, 284), (266, 267, 299, 298), (253, 254, 286, 285), (267, 268, 300, 299), (254, 255, 287, 286), (268, 269, 301, 300), (5, 316, 319, 16), (306, 308, 332, 337), (323, 319, 339, 343), (35, 23, 321, 325), (13, 22, 320, 312), (313, 314, 330, 335), (309, 307, 336, 333), (34, 25, 323, 324), (320, 324, 344, 340), (25, 16, 319, 323), (6, 13, 312, 315), (315, 312, 334, 331), (4, 311, 316, 5), (314, 306, 337, 330), (8, 310, 308, 2), (325, 321, 341, 345), (6, 315, 307, 0), (317, 318, 338, 327), (0, 307, 309, 3), (307, 315, 331, 336), (345, 341, 340, 344), (326, 327, 338, 339), (344, 343, 342, 345), (343, 339, 338, 342), (334, 340, 341, 335), (331, 334, 335, 330), (329, 328, 327, 326), (328, 329, 333, 332), (331, 330, 337, 336), (336, 337, 332, 333), (316, 311, 329, 326), (318, 322, 342, 338), (310, 317, 327, 328), (312, 320, 340, 334), (308, 310, 328, 332), (321, 313, 335, 341), (324, 323, 343, 344), (311, 309, 333, 329), (319, 316, 326, 339), (322, 325, 345, 342)])
_k = {(1, 2): 1.0, (3, 309): 1.0, (4, 5): 1.0, (0, 3): 1.0, (3, 4): 1.0, (1, 7): 1.0, (0, 6): 1.0, (8, 9): 1.0, (4, 311): 1.0, (2, 8): 1.0, (10, 11): 1.0, (11, 12): 1.0, (7, 14): 1.0, (6, 315): 1.0, (9, 15): 1.0, (16, 319): 1.0, (5, 16): 1.0, (18, 19): 1.0, (19, 20): 1.0, (12, 21): 1.0, (6, 13): 1.0, (13, 22): 1.0, (23, 321): 1.0, (14, 23): 1.0, (15, 24): 1.0, (17, 26): 1.0, (16, 25): 1.0, (165, 169): 1.0, (28, 168): 1.0, (20, 27): 1.0, (25, 34): 1.0, (23, 35): 1.0, (22, 34): 1.0, (35, 325): 1.0, (24, 35): 1.0, (32, 33): 1.0, (18, 32): 1.0, (21, 26): 1.0, (27, 33): 1.0, (31, 168): 1.0, (31, 164): 1.0, (28, 165): 1.0, (28, 29): 1.0, (29, 166): 1.0, (165, 166): 1.0, (164, 169): 1.0, (164, 167): 1.0, (166, 170): 1.0, (30, 31): 1.0, (29, 171): 1.0, (30, 167): 1.0, (10, 17): 1.0, (36, 39): 1.0, (62, 63): 1.0, (63, 64): 1.0, (37, 70): 1.0, (36, 69): 1.0, (37, 38): 1.0, (74, 75): 1.0, (75, 76): 1.0, (76, 77): 1.0, (77, 78): 1.0, (78, 79): 1.0, (89, 90): 1.0, (98, 99): 1.0, (38, 99): 1.0, (39, 40): 1.0, (40, 41): 1.0, (97, 98): 1.0, (41, 42): 1.0, (96, 97): 1.0, (42, 43): 1.0, (95, 96): 1.0, (43, 44): 1.0, (94, 95): 1.0, (44, 45): 1.0, (93, 94): 1.0, (45, 46): 1.0, (92, 93): 1.0, (46, 47): 1.0, (91, 92): 1.0, (47, 48): 1.0, (90, 91): 1.0, (48, 49): 1.0, (49, 50): 1.0, (88, 89): 1.0, (50, 51): 1.0, (87, 88): 1.0, (51, 52): 1.0, (86, 87): 1.0, (52, 53): 1.0, (85, 86): 1.0, (53, 54): 1.0, (84, 85): 1.0, (54, 55): 1.0, (83, 84): 1.0, (55, 56): 1.0, (82, 83): 1.0, (56, 57): 1.0, (81, 82): 1.0, (57, 58): 1.0, (80, 81): 1.0, (58, 59): 1.0, (79, 80): 1.0, (59, 60): 1.0, (60, 61): 1.0, (61, 62): 1.0, (64, 65): 1.0, (73, 74): 1.0, (65, 66): 1.0, (72, 73): 1.0, (66, 67): 1.0, (71, 72): 1.0, (67, 68): 1.0, (70, 71): 1.0, (68, 69): 1.0, (100, 101): 1.0, (102, 103): 1.0, (100, 104): 1.0, (103, 105): 1.0, (104, 106): 1.0, (106, 107): 1.0, (107, 108): 1.0, (108, 109): 1.0, (109, 110): 1.0, (110, 111): 1.0, (111, 112): 1.0, (112, 113): 1.0, (113, 114): 1.0, (114, 115): 1.0, (115, 116): 1.0, (116, 117): 1.0, (117, 118): 1.0, (118, 119): 1.0, (119, 120): 1.0, (120, 121): 1.0, (121, 122): 1.0, (122, 123): 1.0, (123, 124): 1.0, (124, 125): 1.0, (125, 126): 1.0, (126, 127): 1.0, (127, 128): 1.0, (128, 129): 1.0, (129, 130): 1.0, (130, 131): 1.0, (131, 132): 1.0, (132, 133): 1.0, (133, 134): 1.0, (101, 134): 1.0, (102, 135): 1.0, (135, 136): 1.0, (136, 137): 1.0, (137, 138): 1.0, (138, 139): 1.0, (139, 140): 1.0, (140, 141): 1.0, (141, 142): 1.0, (142, 143): 1.0, (143, 144): 1.0, (144, 145): 1.0, (145, 146): 1.0, (146, 147): 1.0, (147, 148): 1.0, (148, 149): 1.0, (149, 150): 1.0, (150, 151): 1.0, (151, 152): 1.0, (152, 153): 1.0, (153, 154): 1.0, (154, 155): 1.0, (155, 156): 1.0, (156, 157): 1.0, (157, 158): 1.0, (158, 159): 1.0, (159, 160): 1.0, (160, 161): 1.0, (161, 162): 1.0, (162, 163): 1.0, (105, 163): 1.0, (167, 170): 1.0, (30, 171): 1.0, (170, 171): 1.0, (169, 170): 1.0, (168, 169): 1.0, (175, 177): 1.0, (172, 176): 1.0, (175, 176): 1.0, (174, 177): 1.0, (173, 174): 1.0, (172, 173): 1.0, (178, 180): 1.0, (178, 179): 1.0, (184, 185): 1.0, (185, 186): 1.0, (186, 187): 1.0, (187, 188): 1.0, (188, 189): 1.0, (199, 200): 1.0, (208, 209): 1.0, (179, 209): 1.0, (207, 208): 1.0, (206, 207): 1.0, (205, 206): 1.0, (204, 205): 1.0, (203, 204): 1.0, (202, 203): 1.0, (201, 202): 1.0, (200, 201): 1.0, (198, 199): 1.0, (197, 198): 1.0, (196, 197): 1.0, (195, 196): 1.0, (194, 195): 1.0, (193, 194): 1.0, (192, 193): 1.0, (191, 192): 1.0, (190, 191): 1.0, (189, 190): 1.0, (183, 184): 1.0, (182, 183): 1.0, (181, 182): 1.0, (180, 181): 1.0, (210, 212): 1.0, (210, 211): 1.0, (216, 217): 1.0, (217, 218): 1.0, (218, 219): 1.0, (219, 220): 1.0, (220, 221): 1.0, (231, 232): 1.0, (240, 241): 1.0, (211, 241): 1.0, (239, 240): 1.0, (238, 239): 1.0, (237, 238): 1.0, (236, 237): 1.0, (235, 236): 1.0, (234, 235): 1.0, (233, 234): 1.0, (232, 233): 1.0, (230, 231): 1.0, (229, 230): 1.0, (228, 229): 1.0, (227, 228): 1.0, (226, 227): 1.0, (225, 226): 1.0, (224, 225): 1.0, (223, 224): 1.0, (222, 223): 1.0, (221, 222): 1.0, (215, 216): 1.0, (214, 215): 1.0, (213, 214): 1.0, (212, 213): 1.0, (242, 243): 1.0, (243, 244): 1.0, (242, 245): 1.0, (245, 246): 1.0, (246, 247): 1.0, (247, 248): 1.0, (248, 249): 1.0, (249, 250): 1.0, (250, 251): 1.0, (251, 252): 1.0, (252, 253): 1.0, (253, 254): 1.0, (254, 255): 1.0, (255, 256): 1.0, (256, 257): 1.0, (257, 258): 1.0, (258, 259): 1.0, (259, 260): 1.0, (260, 261): 1.0, (261, 262): 1.0, (262, 263): 1.0, (263, 264): 1.0, (264, 265): 1.0, (265, 266): 1.0, (266, 267): 1.0, (267, 268): 1.0, (268, 269): 1.0, (269, 270): 1.0, (270, 271): 1.0, (271, 272): 1.0, (272, 273): 1.0, (244, 273): 1.0, (274, 275): 1.0, (275, 276): 1.0, (274, 277): 1.0, (277, 278): 1.0, (278, 279): 1.0, (279, 280): 1.0, (280, 281): 1.0, (281, 282): 1.0, (282, 283): 1.0, (283, 284): 1.0, (284, 285): 1.0, (285, 286): 1.0, (286, 287): 1.0, (287, 288): 1.0, (288, 289): 1.0, (289, 290): 1.0, (290, 291): 1.0, (291, 292): 1.0, (292, 293): 1.0, (293, 294): 1.0, (294, 295): 1.0, (295, 296): 1.0, (296, 297): 1.0, (297, 298): 1.0, (298, 299): 1.0, (299, 300): 1.0, (300, 301): 1.0, (301, 302): 1.0, (302, 303): 1.0, (303, 304): 1.0, (304, 305): 1.0, (276, 305): 1.0, (324, 344): 1.0, (312, 334): 1.0, (8, 310): 1.0, (314, 330): 1.0, (306, 337): 1.0, (7, 314): 1.0, (2, 308): 1.0, (325, 345): 1.0, (321, 341): 1.0, (15, 318): 1.0, (317, 327): 1.0, (22, 320): 1.0, (318, 338): 1.0, (307, 336): 1.0, (34, 324): 1.0, (315, 331): 1.0, (323, 324): 1.0, (322, 325): 1.0, (321, 325): 1.0, (320, 324): 1.0, (319, 323): 1.0, (318, 322): 1.0, (312, 320): 1.0, (313, 321): 1.0, (316, 319): 1.0, (317, 318): 1.0, (312, 315): 1.0, (313, 314): 1.0, (311, 316): 1.0, (310, 317): 1.0, (308, 310): 1.0, (309, 311): 1.0, (307, 315): 1.0, (306, 314): 1.0, (307, 309): 1.0, (306, 308): 1.0, (328, 329): 1.0, (330, 331): 1.0, (332, 333): 1.0, (338, 339): 1.0, (340, 341): 1.0, (344, 345): 1.0, (343, 344): 1.0, (342, 345): 1.0, (341, 345): 1.0, (340, 344): 1.0, (339, 343): 1.0, (338, 342): 1.0, (334, 340): 1.0, (335, 341): 1.0, (326, 339): 1.0, (327, 338): 1.0, (331, 334): 1.0, (330, 335): 1.0, (326, 329): 1.0, (327, 328): 1.0, (328, 332): 1.0, (329, 333): 1.0, (331, 336): 1.0, (330, 337): 1.0, (333, 336): 1.0, (332, 337): 1.0, (320, 340): 1.0, (309, 333): 1.0, (313, 335): 1.0, (319, 339): 1.0, (323, 343): 1.0, (308, 332): 1.0, (311, 329): 1.0, (316, 326): 1.0, (322, 342): 1.0, (310, 328): 1.0}
me_cube.attributes.new('crease_edge', 'FLOAT', 'EDGE').data.foreach_set('value', [_k.get((min(e.vertices), max(e.vertices)), 0.0) for e in me_cube.edges])
me_cube.materials.append(mat_material)
me_cube.use_remesh_preserve_volume = False
me_cube.use_remesh_preserve_attributes = False
me_cube.use_mirror_vertex_groups = False
me_cube.update()

# ---- objects
ob_cierre_candado = bpy.data.objects.new('Cierre Candado', me_mesh)
ob_candado = bpy.data.objects.new('Candado', me_cube)
ob_lamp = bpy.data.objects.new('Lamp', light_lamp)
ob_camera = bpy.data.objects.new('Camera', cam_camera)

# ---- transforms, parenting, visibility, modifiers, constraints
ob_cierre_candado.location = (7.637e-08, 0.002419, 3.601)
ob_cierre_candado.rotation_euler = (-0.0, 1.571, 0.0)
ob_cierre_candado.scale = (1.343, 1.343, 1.343)
ob_cierre_candado.lineart.crease_threshold = 0.0
_m = ob_cierre_candado.modifiers.new('Subsurf', 'SUBSURF')
_m.uv_smooth = 'PRESERVE_CORNERS'
_m.quality = 2
_m.levels = 2
_m.show_only_control_edges = False
ob_candado.location = (-4.187e-08, 0.0, 0.4873)
ob_candado.scale = (0.7024, 2.337, 1.958)
ob_candado.lock_rotations_4d = False
ob_candado.empty_display_type = 'ARROWS'
ob_candado.lineart.crease_threshold = 0.0
_m = ob_candado.modifiers.new('Subsurf', 'SUBSURF')
_m.uv_smooth = 'PRESERVE_CORNERS'
_m.quality = 2
_m.levels = 2
ob_lamp.location = (4.076, 1.005, 5.904)
ob_lamp.rotation_euler = (0.6503, 0.05522, 1.866)
ob_lamp.lock_rotations_4d = False
ob_lamp.empty_display_type = 'ARROWS'
ob_lamp.color = (0.0, 0.0, 0.0, 0.0)
ob_lamp.lineart.crease_threshold = 0.0
ob_camera.location = (7.481, -6.508, 5.344)
ob_camera.rotation_euler = (1.109, 0.01082, 0.8149)
ob_camera.lock_rotations_4d = False
ob_camera.empty_display_type = 'ARROWS'
ob_camera.color = (0.0, 0.0, 0.0, 0.0)
ob_camera.display_type = 'WIRE'
ob_camera.lineart.crease_threshold = 0.0

# ---- collection membership
col_collection_1.objects.link(ob_cierre_candado)
col_collection_1.objects.link(ob_candado)
col_collection_1.objects.link(ob_lamp)
col_collection_1.objects.link(ob_camera)

# ---- scene / render settings (as saved in the file)
scene.camera = ob_camera
scene.frame_start = 1; scene.frame_end = 5; scene.frame_set(0)
scene.render.engine = 'BLENDER_EEVEE_NEXT'
scene.render.resolution_percentage = 50
scene.render.fps = 30
scene.render.dither_intensity = 0.0
scene.cycles.use_denoising = False
scene.cycles.samples = 10
scene.cycles.sampling_pattern = 'TABULATED_SOBOL'
scene.cycles.light_sampling_threshold = 0.0
scene.cycles.use_adaptive_sampling = False
scene.cycles.use_light_tree = False
scene.cycles.blur_glossy = 0.0
scene.cycles.pixel_filter_type = 'GAUSSIAN'
scene.cycles.sample_clamp_indirect = 0.0
scene.view_settings.view_transform = 'Standard'
bpy.context.view_layer.update()
